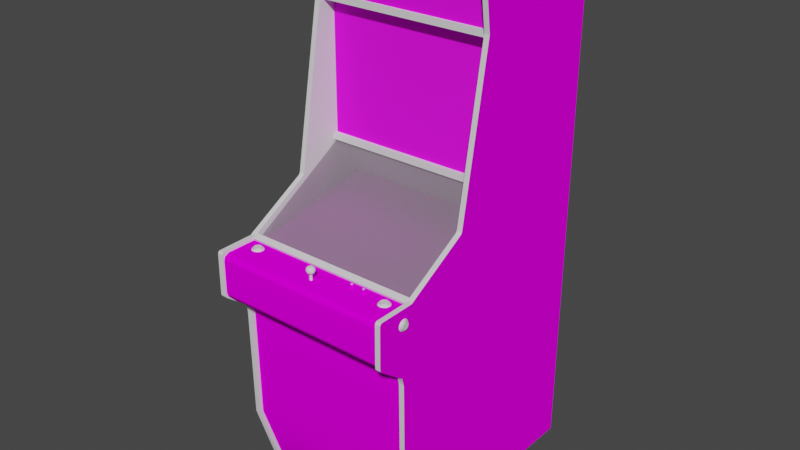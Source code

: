 # Source: babypac.blend  (saved by Blender 2.93.20; exported with 4.5.12 LTS)
import bpy
from mathutils import Matrix  # noqa: F401  (used for matrix-valued properties, if any)

bpy.ops.wm.read_factory_settings(use_empty=True)
scene = bpy.context.scene
scene.name = 'Scene'

# ---- images (referenced by path relative to the original .blend; pixels are not part of the script)
import os
ASSET_DIR = os.environ.get("B2B_ASSET_DIR", "")  # directory of the original .blend (textures are referenced by path, not embedded)
HERE = os.path.dirname(os.path.abspath(__file__))  # packed textures are extracted next to this script under _unpacked/

def load_image(name, relpath, width, height, colorspace="sRGB"):
    """Load a texture the original file referenced (path relative to the .blend, or extracted next to this script)."""
    p = next((c for c in (os.path.join(HERE, relpath), os.path.join(ASSET_DIR, relpath)) if relpath and os.path.exists(c)), "")
    if p:
        img = bpy.data.images.load(p, check_existing=True)
        img.name = name
    else:  # same state as the original file: an image datablock whose file is absent (Cycles renders it pink)
        img = bpy.data.images.new(name, width, height)
        img.source = "FILE"
        img.filepath = "//" + (relpath or name)
    img.colorspace_settings.name = colorspace
    return img
img_babypacaamarquee_tiff = load_image('babypacaamarquee.TIFF', 'babypacaamarquee.TIFF', 1024, 1024, 'sRGB')
img_babypacamonitor_tiff = load_image('babypacamonitor.TIFF', 'babypacamonitor.TIFF', 1024, 1024, 'sRGB')
img_babypacbezelbmp_tiff = load_image('babypacbezelbmp.TIFF', 'babypacbezelbmp.TIFF', 1024, 1024, 'sRGB')
img_babypacsilver_tiff = load_image('babypacsilver.TIFF', 'babypacsilver.TIFF', 1024, 1024, 'sRGB')
img_babypacsidesbmp_tiff = load_image('babypacsidesbmp.TIFF', 'babypacsidesbmp.TIFF', 1024, 1024, 'sRGB')
img_babypaccpobmp_tiff = load_image('babypaccpobmp.TIFF', 'babypaccpobmp.TIFF', 1024, 1024, 'sRGB')
img_babypacfrontbmp_tiff = load_image('babypacfrontbmp.TIFF', 'babypacfrontbmp.TIFF', 1024, 1024, 'sRGB')

# ---- materials (node trees are filled in below, after node groups)
mat_babypacmarquee = bpy.data.materials.new('babypacmarquee')
mat_babypacmarquee.use_transparent_shadow = False
mat_babypacmarquee.roughness = 0.8807
mat_babypacmarquee.specular_intensity = 0.2667
mat_babypacmonitor = bpy.data.materials.new('babypacmonitor')
mat_babypacmonitor.use_transparent_shadow = False
mat_babypacmonitor.roughness = 0.8807
mat_babypacmonitor.specular_intensity = 0.0
mat_babypacbezel = bpy.data.materials.new('babypacbezel')
mat_babypacbezel.use_transparent_shadow = False
mat_babypacbezel.roughness = 0.8807
mat_babypacbezel.specular_intensity = 0.298
mat_babypactmoulding = bpy.data.materials.new('babypacTmoulding')
mat_babypactmoulding.use_transparent_shadow = False
mat_babypactmoulding.roughness = 0.84
mat_babypactmoulding.specular_intensity = 0.8627
mat_babypacsilverbutton = bpy.data.materials.new('babypacsilverbutton')
mat_babypacsilverbutton.use_transparent_shadow = False
mat_babypacsilverbutton.roughness = 0.8807
mat_babypacsilverbutton.specular_intensity = 0.0
mat_babypac_red = bpy.data.materials.new('babypac-red')
mat_babypac_red.use_transparent_shadow = False
mat_babypac_red.roughness = 0.7527
mat_babypac_red.specular_intensity = 0.6627
mat_babypacredcontrols = bpy.data.materials.new('babypacredcontrols')
mat_babypacredcontrols.use_transparent_shadow = False
mat_babypacredcontrols.roughness = 0.7229
mat_babypacredcontrols.specular_intensity = 0.8
mat_babypacglass = bpy.data.materials.new('babypacglass')
mat_babypacglass.use_transparent_shadow = False
mat_babypacglass.roughness = 0.8807
mat_babypacglass.specular_intensity = 0.2667
mat_babypacsides = bpy.data.materials.new('babypacsides')
mat_babypacsides.use_transparent_shadow = False
mat_babypacsides.roughness = 0.8807
mat_babypacsides.specular_intensity = 0.0
mat_babypaccpo = bpy.data.materials.new('babypaccpo')
mat_babypaccpo.use_transparent_shadow = False
mat_babypaccpo.roughness = 0.8807
mat_babypaccpo.specular_intensity = 0.0
mat_babypacmatte = bpy.data.materials.new('babypacmatte')
mat_babypacmatte.use_transparent_shadow = False
mat_babypacmatte.roughness = 0.8807
mat_babypacmatte.specular_intensity = 0.0
mat_babypacfrontpanel = bpy.data.materials.new('babypacfrontpanel')
mat_babypacfrontpanel.use_transparent_shadow = False
mat_babypacfrontpanel.roughness = 0.8807
mat_babypacfrontpanel.specular_intensity = 0.0
mat_babypacyellowcontrols = bpy.data.materials.new('babypacyellowcontrols')
mat_babypacyellowcontrols.use_transparent_shadow = False
mat_babypacyellowcontrols.roughness = 0.7229
mat_babypacyellowcontrols.specular_intensity = 0.8
mat_babypacwhitecontrols = bpy.data.materials.new('babypacwhitecontrols')
mat_babypacwhitecontrols.use_transparent_shadow = False
mat_babypacwhitecontrols.roughness = 0.7229
mat_babypacwhitecontrols.specular_intensity = 0.8

# ---- node groups
ng_auto_smooth = bpy.data.node_groups.new('Auto Smooth', 'GeometryNodeTree')
_s = ng_auto_smooth.interface.new_socket(name='Geometry', in_out='OUTPUT', socket_type='NodeSocketGeometry')
_s = ng_auto_smooth.interface.new_socket(name='Geometry', in_out='INPUT', socket_type='NodeSocketGeometry')
_s = ng_auto_smooth.interface.new_socket(name='Angle', in_out='INPUT', socket_type='NodeSocketFloat')
_s.subtype = 'ANGLE'
_s.min_value = 0.0
_s.max_value = 3.142
ng_auto_smooth.is_modifier = True
_N = ng_auto_smooth.nodes; _L = ng_auto_smooth.links
n0 = _N.new('NodeGroupOutput'); n0.name = 'Group Output'; n0.location = (480, -100)
n1 = _N.new('NodeGroupInput'); n1.name = 'Group Input'; n1.location = (-420, -300)
n2 = _N.new('NodeGroupInput'); n2.name = 'Group Input.001'; n2.location = (-60, -100)
n3 = _N.new('GeometryNodeSetShadeSmooth'); n3.name = 'Set Shade Smooth'; n3.location = (120, -100)
n3.domain = 'EDGE'
n4 = _N.new('GeometryNodeSetShadeSmooth'); n4.name = 'Set Shade Smooth.001'; n4.location = (300, -100)
n5 = _N.new('GeometryNodeInputMeshEdgeAngle'); n5.name = 'Edge Angle'; n5.location = (-420, -220)
n6 = _N.new('GeometryNodeInputEdgeSmooth'); n6.name = 'Is Edge Smooth'; n6.location = (-60, -160)
n7 = _N.new('GeometryNodeInputShadeSmooth'); n7.name = 'Is Face Smooth'; n7.location = (-240, -340)
n8 = _N.new('FunctionNodeBooleanMath'); n8.name = 'Boolean Math'; n8.location = (-60, -220)
n9 = _N.new('FunctionNodeCompare'); n9.name = 'Compare'; n9.location = (-240, -180)
n9.operation = 'LESS_EQUAL'
_L.new(n5.outputs[0], n9.inputs[0])
_L.new(n4.outputs[0], n0.inputs[0])
_L.new(n1.outputs[1], n9.inputs[1])
_L.new(n9.outputs[0], n8.inputs[0])
_L.new(n7.outputs[0], n8.inputs[1])
_L.new(n2.outputs[0], n3.inputs[0])
_L.new(n6.outputs[0], n3.inputs[1])
_L.new(n3.outputs[0], n4.inputs[0])
_L.new(n8.outputs[0], n3.inputs[2])
n0.is_active_output = True

# ---- material node trees
mat_babypacmarquee.use_nodes = True; mat_babypacmarquee.node_tree.nodes.clear()
_N = mat_babypacmarquee.node_tree.nodes; _L = mat_babypacmarquee.node_tree.links
n0 = _N.new('ShaderNodeBsdfPrincipled'); n0.name = 'Principled BSDF'; n0.location = (10, 300)
n0.distribution = 'GGX'
n0.subsurface_method = 'BURLEY'
n0.inputs[2].default_value = 0.8807
n0.inputs[3].default_value = 1.45
n0.inputs[13].default_value = 0.2667
n0.inputs[27].default_value = (0.0, 0.0, 0.0, 1.0)
n0.inputs[28].default_value = 1.0
n1 = _N.new('ShaderNodeOutputMaterial'); n1.name = 'Material Output'; n1.location = (300, 300)
n2 = _N.new('ShaderNodeTexImage'); n2.name = 'Image Texture'; n2.location = (-300, 600)
n2.image = img_babypacaamarquee_tiff
_L.new(n0.outputs[0], n1.inputs[0])
_L.new(n2.outputs[0], n0.inputs[0])
n1.is_active_output = True
mat_babypacmonitor.use_nodes = True; mat_babypacmonitor.node_tree.nodes.clear()
_N = mat_babypacmonitor.node_tree.nodes; _L = mat_babypacmonitor.node_tree.links
n0 = _N.new('ShaderNodeBsdfPrincipled'); n0.name = 'Principled BSDF'; n0.location = (10, 300)
n0.distribution = 'GGX'
n0.subsurface_method = 'BURLEY'
n0.inputs[2].default_value = 0.8807
n0.inputs[3].default_value = 1.45
n0.inputs[13].default_value = 0.0
n0.inputs[27].default_value = (0.0, 0.0, 0.0, 1.0)
n0.inputs[28].default_value = 1.0
n1 = _N.new('ShaderNodeOutputMaterial'); n1.name = 'Material Output'; n1.location = (300, 300)
n2 = _N.new('ShaderNodeTexImage'); n2.name = 'Image Texture'; n2.location = (-300, 600)
n2.image = img_babypacamonitor_tiff
_L.new(n0.outputs[0], n1.inputs[0])
_L.new(n2.outputs[0], n0.inputs[0])
n1.is_active_output = True
mat_babypacbezel.use_nodes = True; mat_babypacbezel.node_tree.nodes.clear()
_N = mat_babypacbezel.node_tree.nodes; _L = mat_babypacbezel.node_tree.links
n0 = _N.new('ShaderNodeBsdfPrincipled'); n0.name = 'Principled BSDF'; n0.location = (10, 300)
n0.distribution = 'GGX'
n0.subsurface_method = 'BURLEY'
n0.inputs[2].default_value = 0.8807
n0.inputs[3].default_value = 1.45
n0.inputs[13].default_value = 0.298
n0.inputs[27].default_value = (0.0, 0.0, 0.0, 1.0)
n0.inputs[28].default_value = 1.0
n1 = _N.new('ShaderNodeOutputMaterial'); n1.name = 'Material Output'; n1.location = (300, 300)
n2 = _N.new('ShaderNodeTexImage'); n2.name = 'Image Texture'; n2.location = (-300, 600)
n2.image = img_babypacbezelbmp_tiff
_L.new(n0.outputs[0], n1.inputs[0])
_L.new(n2.outputs[0], n0.inputs[0])
n1.is_active_output = True
mat_babypactmoulding.use_nodes = True; mat_babypactmoulding.node_tree.nodes.clear()
_N = mat_babypactmoulding.node_tree.nodes; _L = mat_babypactmoulding.node_tree.links
n0 = _N.new('ShaderNodeBsdfPrincipled'); n0.name = 'Principled BSDF'; n0.location = (10, 300)
n0.distribution = 'GGX'
n0.subsurface_method = 'BURLEY'
n0.inputs[2].default_value = 0.84
n0.inputs[3].default_value = 1.45
n0.inputs[13].default_value = 0.8627
n0.inputs[27].default_value = (0.0, 0.0, 0.0, 1.0)
n0.inputs[28].default_value = 1.0
n1 = _N.new('ShaderNodeOutputMaterial'); n1.name = 'Material Output'; n1.location = (300, 300)
_L.new(n0.outputs[0], n1.inputs[0])
n1.is_active_output = True
mat_babypacsilverbutton.use_nodes = True; mat_babypacsilverbutton.node_tree.nodes.clear()
_N = mat_babypacsilverbutton.node_tree.nodes; _L = mat_babypacsilverbutton.node_tree.links
n0 = _N.new('ShaderNodeBsdfPrincipled'); n0.name = 'Principled BSDF'; n0.location = (10, 300)
n0.distribution = 'GGX'
n0.subsurface_method = 'BURLEY'
n0.inputs[2].default_value = 0.8807
n0.inputs[3].default_value = 1.45
n0.inputs[13].default_value = 0.0
n0.inputs[27].default_value = (0.0, 0.0, 0.0, 1.0)
n0.inputs[28].default_value = 1.0
n1 = _N.new('ShaderNodeOutputMaterial'); n1.name = 'Material Output'; n1.location = (300, 300)
n2 = _N.new('ShaderNodeTexImage'); n2.name = 'Image Texture'; n2.location = (-300, 600)
n2.image = img_babypacsilver_tiff
_L.new(n0.outputs[0], n1.inputs[0])
_L.new(n2.outputs[0], n0.inputs[0])
n1.is_active_output = True
mat_babypac_red.use_nodes = True; mat_babypac_red.node_tree.nodes.clear()
_N = mat_babypac_red.node_tree.nodes; _L = mat_babypac_red.node_tree.links
n0 = _N.new('ShaderNodeBsdfPrincipled'); n0.name = 'Principled BSDF'; n0.location = (10, 300)
n0.distribution = 'GGX'
n0.subsurface_method = 'BURLEY'
n0.inputs[2].default_value = 0.7527
n0.inputs[3].default_value = 1.45
n0.inputs[4].default_value = 0.7
n0.inputs[13].default_value = 0.6627
n0.inputs[27].default_value = (0.0, 0.0, 0.0, 1.0)
n0.inputs[28].default_value = 1.0
n1 = _N.new('ShaderNodeOutputMaterial'); n1.name = 'Material Output'; n1.location = (300, 300)
_L.new(n0.outputs[0], n1.inputs[0])
n1.is_active_output = True
mat_babypacredcontrols.use_nodes = True; mat_babypacredcontrols.node_tree.nodes.clear()
_N = mat_babypacredcontrols.node_tree.nodes; _L = mat_babypacredcontrols.node_tree.links
n0 = _N.new('ShaderNodeBsdfPrincipled'); n0.name = 'Principled BSDF'; n0.location = (10, 300)
n0.distribution = 'GGX'
n0.subsurface_method = 'BURLEY'
n0.inputs[2].default_value = 0.7229
n0.inputs[3].default_value = 1.45
n0.inputs[13].default_value = 0.8
n0.inputs[27].default_value = (0.0, 0.0, 0.0, 1.0)
n0.inputs[28].default_value = 1.0
n1 = _N.new('ShaderNodeOutputMaterial'); n1.name = 'Material Output'; n1.location = (300, 300)
_L.new(n0.outputs[0], n1.inputs[0])
n1.is_active_output = True
mat_babypacglass.use_nodes = True; mat_babypacglass.node_tree.nodes.clear()
_N = mat_babypacglass.node_tree.nodes; _L = mat_babypacglass.node_tree.links
n0 = _N.new('ShaderNodeBsdfPrincipled'); n0.name = 'Principled BSDF'; n0.location = (10, 300)
n0.distribution = 'GGX'
n0.subsurface_method = 'BURLEY'
n0.inputs[2].default_value = 0.8807
n0.inputs[3].default_value = 1.45
n0.inputs[4].default_value = 0.2
n0.inputs[13].default_value = 0.2667
n0.inputs[27].default_value = (0.0, 0.0, 0.0, 1.0)
n0.inputs[28].default_value = 1.0
n1 = _N.new('ShaderNodeOutputMaterial'); n1.name = 'Material Output'; n1.location = (300, 300)
_L.new(n0.outputs[0], n1.inputs[0])
n1.is_active_output = True
mat_babypacsides.use_nodes = True; mat_babypacsides.node_tree.nodes.clear()
_N = mat_babypacsides.node_tree.nodes; _L = mat_babypacsides.node_tree.links
n0 = _N.new('ShaderNodeBsdfPrincipled'); n0.name = 'Principled BSDF'; n0.location = (10, 300)
n0.distribution = 'GGX'
n0.subsurface_method = 'BURLEY'
n0.inputs[2].default_value = 0.8807
n0.inputs[3].default_value = 1.45
n0.inputs[13].default_value = 0.0
n0.inputs[27].default_value = (0.0, 0.0, 0.0, 1.0)
n0.inputs[28].default_value = 1.0
n1 = _N.new('ShaderNodeOutputMaterial'); n1.name = 'Material Output'; n1.location = (300, 300)
n2 = _N.new('ShaderNodeTexImage'); n2.name = 'Image Texture'; n2.location = (-300, 600)
n2.image = img_babypacsidesbmp_tiff
_L.new(n0.outputs[0], n1.inputs[0])
_L.new(n2.outputs[0], n0.inputs[0])
n1.is_active_output = True
mat_babypaccpo.use_nodes = True; mat_babypaccpo.node_tree.nodes.clear()
_N = mat_babypaccpo.node_tree.nodes; _L = mat_babypaccpo.node_tree.links
n0 = _N.new('ShaderNodeBsdfPrincipled'); n0.name = 'Principled BSDF'; n0.location = (10, 300)
n0.distribution = 'GGX'
n0.subsurface_method = 'BURLEY'
n0.inputs[2].default_value = 0.8807
n0.inputs[3].default_value = 1.45
n0.inputs[13].default_value = 0.0
n0.inputs[27].default_value = (0.0, 0.0, 0.0, 1.0)
n0.inputs[28].default_value = 1.0
n1 = _N.new('ShaderNodeOutputMaterial'); n1.name = 'Material Output'; n1.location = (300, 300)
n2 = _N.new('ShaderNodeTexImage'); n2.name = 'Image Texture'; n2.location = (-300, 600)
n2.image = img_babypaccpobmp_tiff
_L.new(n0.outputs[0], n1.inputs[0])
_L.new(n2.outputs[0], n0.inputs[0])
n1.is_active_output = True
mat_babypacmatte.use_nodes = True; mat_babypacmatte.node_tree.nodes.clear()
_N = mat_babypacmatte.node_tree.nodes; _L = mat_babypacmatte.node_tree.links
n0 = _N.new('ShaderNodeBsdfPrincipled'); n0.name = 'Principled BSDF'; n0.location = (10, 300)
n0.distribution = 'GGX'
n0.subsurface_method = 'BURLEY'
n0.inputs[2].default_value = 0.8807
n0.inputs[3].default_value = 1.45
n0.inputs[13].default_value = 0.0
n0.inputs[27].default_value = (0.0, 0.0, 0.0, 1.0)
n0.inputs[28].default_value = 1.0
n1 = _N.new('ShaderNodeOutputMaterial'); n1.name = 'Material Output'; n1.location = (300, 300)
_L.new(n0.outputs[0], n1.inputs[0])
n1.is_active_output = True
mat_babypacfrontpanel.use_nodes = True; mat_babypacfrontpanel.node_tree.nodes.clear()
_N = mat_babypacfrontpanel.node_tree.nodes; _L = mat_babypacfrontpanel.node_tree.links
n0 = _N.new('ShaderNodeBsdfPrincipled'); n0.name = 'Principled BSDF'; n0.location = (10, 300)
n0.distribution = 'GGX'
n0.subsurface_method = 'BURLEY'
n0.inputs[2].default_value = 0.8807
n0.inputs[3].default_value = 1.45
n0.inputs[13].default_value = 0.0
n0.inputs[27].default_value = (0.0, 0.0, 0.0, 1.0)
n0.inputs[28].default_value = 1.0
n1 = _N.new('ShaderNodeOutputMaterial'); n1.name = 'Material Output'; n1.location = (300, 300)
n2 = _N.new('ShaderNodeTexImage'); n2.name = 'Image Texture'; n2.location = (-300, 600)
n2.image = img_babypacfrontbmp_tiff
_L.new(n0.outputs[0], n1.inputs[0])
_L.new(n2.outputs[0], n0.inputs[0])
n1.is_active_output = True
mat_babypacyellowcontrols.use_nodes = True; mat_babypacyellowcontrols.node_tree.nodes.clear()
_N = mat_babypacyellowcontrols.node_tree.nodes; _L = mat_babypacyellowcontrols.node_tree.links
n0 = _N.new('ShaderNodeBsdfPrincipled'); n0.name = 'Principled BSDF'; n0.location = (10, 300)
n0.distribution = 'GGX'
n0.subsurface_method = 'BURLEY'
n0.inputs[2].default_value = 0.7229
n0.inputs[3].default_value = 1.45
n0.inputs[13].default_value = 0.8
n0.inputs[27].default_value = (0.0, 0.0, 0.0, 1.0)
n0.inputs[28].default_value = 1.0
n1 = _N.new('ShaderNodeOutputMaterial'); n1.name = 'Material Output'; n1.location = (300, 300)
_L.new(n0.outputs[0], n1.inputs[0])
n1.is_active_output = True
mat_babypacwhitecontrols.use_nodes = True; mat_babypacwhitecontrols.node_tree.nodes.clear()
_N = mat_babypacwhitecontrols.node_tree.nodes; _L = mat_babypacwhitecontrols.node_tree.links
n0 = _N.new('ShaderNodeBsdfPrincipled'); n0.name = 'Principled BSDF'; n0.location = (10, 300)
n0.distribution = 'GGX'
n0.subsurface_method = 'BURLEY'
n0.inputs[2].default_value = 0.7229
n0.inputs[3].default_value = 1.45
n0.inputs[13].default_value = 0.8
n0.inputs[27].default_value = (0.0, 0.0, 0.0, 1.0)
n0.inputs[28].default_value = 1.0
n1 = _N.new('ShaderNodeOutputMaterial'); n1.name = 'Material Output'; n1.location = (300, 300)
_L.new(n0.outputs[0], n1.inputs[0])
n1.is_active_output = True

# ---- world
world_world = bpy.data.worlds.new('World'); scene.world = world_world
world_world.use_nodes = True; world_world.node_tree.nodes.clear()
_N = world_world.node_tree.nodes; _L = world_world.node_tree.links
n0 = _N.new('ShaderNodeOutputWorld'); n0.name = 'World Output'; n0.location = (300, 300)
n1 = _N.new('ShaderNodeBackground'); n1.name = 'Background'; n1.location = (10, 300)
n1.inputs[0].default_value = (0.05088, 0.05088, 0.05088, 1.0)
_L.new(n1.outputs[0], n0.inputs[0])
n0.is_active_output = True
world_world.color = (0.05088, 0.05088, 0.05088)
world_world.use_sun_shadow = False
world_world.sun_shadow_jitter_overblur = 0.0

# ---- meshes
me_babypac = bpy.data.meshes.new('babypac')
me_babypac.from_pydata([(-0.3119, 0.6139, -0.2587), (0.2771, 0.7868, -0.2587), (-0.3119, 0.7868, -0.2587), (0.2771, 0.6139, -0.2587), (-0.3101, 0.01126, -0.377), (-0.3101, -0.0369, -0.1597), (-0.1155, 0.01126, -0.377), (-0.1189, 0.2174, -0.3139), (-0.1187, 0.5263, -0.3139), (-0.3102, 0.2174, -0.3139), (-0.1155, -0.0369, -0.1597), (-0.1155, -0.08506, 0.0575), (0.079, -0.0369, -0.1597), (-0.3101, 0.5262, -0.3139), (0.0978, 0.5263, -0.3139), (0.09764, 0.2174, -0.3139), (0.2735, 0.5262, -0.3139), (0.079, -0.08506, 0.0575), (0.2735, -0.0369, -0.1597), (0.2735, 0.01126, -0.377), (0.2734, 0.2174, -0.3139), (0.079, 0.01126, -0.377), (-0.3101, -0.08506, 0.0575), (0.2735, -0.08506, 0.0575), (-0.3153, 0.1609, -0.2951), (0.282, 0.5941, -0.2951), (-0.3153, 0.5941, -0.2951), (0.282, 0.1609, -0.2951), (0.2766, 0.1635, -0.2805), (0.2766, 0.1628, -0.325), (0.2766, 0.1415, -0.3247), (0.2766, 0.1422, -0.2802), (-0.3109, 0.1415, -0.3247), (-0.3109, 0.1635, -0.2805), (-0.3109, 0.1422, -0.2802), (-0.3109, 0.1628, -0.325), (-0.3109, 0.5933, -0.5882), (-0.3109, 0.5933, -0.2497), (0.2766, 0.6146, -0.2497), (-0.3109, 0.6146, -0.2497), (0.2766, 0.6146, -0.5882), (0.2766, 0.5933, -0.5882), (0.2766, 0.5933, -0.2497), (-0.3109, 0.6146, -0.5882), (0.2766, 0.7887, -0.2448), (-0.3109, 0.7887, -0.2448), (-0.3109, 0.8097, -0.247), (0.2766, 0.8097, -0.247), (-0.3109, 0.7368, -0.6784), (0.2766, 0.7157, -0.6763), (0.2766, 0.7368, -0.6784), (-0.3109, 0.7157, -0.6763), (0.2838, -0.9244, -0.6552), (-0.308, 0.7314, -0.6552), (-0.308, 0.7314, -0.6877), (0.2838, 0.7314, -0.6877), (0.2838, -0.9244, -0.6877), (0.2838, 0.7314, -0.6552), (-0.308, -0.9244, -0.6877), (-0.308, -0.9244, -0.6552), (0.2766, -0.09998, 0.06457), (-0.3109, -0.06007, 0.08419), (-0.3109, -0.05068, 0.06509), (0.2766, -0.05068, 0.06509), (0.2766, -0.09059, 0.04547), (-0.3109, -0.09059, 0.04547), (-0.3109, -0.09998, 0.06457), (0.2766, -0.06007, 0.08419), (0.09265, -0.06856, 0.1048), (0.09575, -0.06858, 0.1123), (0.1004, -0.05533, 0.1076), (0.1107, -0.06858, 0.1123), (0.1138, -0.06856, 0.1048), (0.1072, -0.05533, 0.1048), (0.1032, -0.06853, 0.09419), (0.1004, -0.05532, 0.102), (0.1032, -0.05532, 0.1009), (0.1032, -0.0686, 0.1154), (0.106, -0.05533, 0.1076), (0.1032, -0.05534, 0.1088), (0.09575, -0.06854, 0.09729), (0.09927, -0.05533, 0.1048), (0.1107, -0.06854, 0.09729), (0.106, -0.05532, 0.102), (0.1389, -0.06854, 0.09729), (0.1358, -0.06856, 0.1048), (0.1424, -0.05533, 0.1048), (0.1538, -0.06858, 0.1123), (0.1569, -0.06856, 0.1048), (0.1503, -0.05533, 0.1048), (0.1389, -0.06858, 0.1123), (0.1463, -0.05534, 0.1088), (0.1435, -0.05533, 0.1076), (0.1463, -0.0686, 0.1154), (0.1538, -0.06854, 0.09729), (0.1463, -0.06853, 0.09419), (0.1463, -0.05532, 0.1009), (0.1435, -0.05532, 0.102), (0.1492, -0.05532, 0.102), (0.1492, -0.05533, 0.1076), (0.1463, -0.0567, 0.1048), (0.1463, -0.05671, 0.1085), (0.1463, -0.05405, 0.1048), (0.1463, -0.05406, 0.1085), (0.149, -0.05406, 0.1074), (0.15, -0.05405, 0.1048), (0.1437, -0.05404, 0.1022), (0.1426, -0.05405, 0.1048), (0.15, -0.0567, 0.1048), (0.1426, -0.0567, 0.1048), (0.1437, -0.05669, 0.1022), (0.1437, -0.0567, 0.1074), (0.1463, -0.05668, 0.1011), (0.149, -0.0567, 0.1074), (0.1463, -0.05404, 0.1011), (0.1437, -0.05406, 0.1074), (0.149, -0.05404, 0.1022), (0.149, -0.05669, 0.1022), (-0.01372, -0.06981, 0.1484), (-0.01372, -0.04494, 0.1484), (-0.01959, -0.04494, 0.1403), (-0.01009, -0.06981, 0.1434), (-0.01534, -0.04494, 0.1434), (-0.01009, -0.04494, 0.1434), (-0.01372, -0.04494, 0.1384), (-0.01534, -0.06981, 0.1434), (-0.01959, -0.06981, 0.1465), (-0.01959, -0.06981, 0.1403), (-0.01372, -0.06981, 0.1384), (-0.01959, -0.04494, 0.1465), (0.1032, -0.0567, 0.1048), (0.1032, -0.05671, 0.1085), (0.1032, -0.05405, 0.1048), (0.1006, -0.05406, 0.1074), (0.1006, -0.05404, 0.1022), (0.1069, -0.05405, 0.1048), (0.09953, -0.0567, 0.1048), (0.1006, -0.05669, 0.1022), (0.09953, -0.05405, 0.1048), (0.1006, -0.0567, 0.1074), (0.1032, -0.05406, 0.1085), (0.1059, -0.0567, 0.1074), (0.1069, -0.0567, 0.1048), (0.1059, -0.05669, 0.1022), (0.1032, -0.05668, 0.1011), (0.1032, -0.05404, 0.1011), (0.1059, -0.05406, 0.1074), (0.1059, -0.05404, 0.1022), (-0.3119, -0.07308, 0.06245), (0.2771, -0.07308, 0.06245), (0.2771, 0.1467, -0.3071), (-0.3119, 0.1467, -0.3071), (0.2938, -0.687, 0.1046), (0.2938, -0.05815, 0.07659), (0.2938, 0.8235, -0.2184), (0.2938, -0.0588, 0.2013), (0.2764, 0.6057, -0.2363), (0.2764, -0.2771, 0.117), (0.2764, -0.05815, 0.07659), (0.2764, -0.215, 0.2), (0.2764, 0.6122, -0.2367), (0.2764, 0.06538, -0.1365), (0.2764, -0.3081, 0.1099), (0.2764, 0.7423, -0.703), (0.2764, -0.9244, -0.6979), (0.2938, 0.7423, -0.703), (0.2938, 0.6122, -0.2367), (0.2938, 0.8143, -0.2078), (0.2764, -0.2042, 0.2084), (0.2938, -0.2042, 0.2084), (0.2938, -0.215, 0.2), (0.2938, -0.9244, 0.02749), (0.2764, -0.687, 0.1046), (0.2764, -0.9244, 0.02749), (0.2938, -0.9244, -0.6979), (0.2938, -0.06748, 0.2076), (0.2938, -0.3081, 0.1099), (0.2764, 0.8211, -0.2111), (0.2764, 0.8143, -0.2078), (0.2764, 0.8235, -0.2184), (0.2938, 0.8211, -0.2111), (0.2764, -0.0588, 0.2013), (0.2764, -0.06202, 0.2055), (0.2938, -0.06202, 0.2055), (0.2938, -0.2109, 0.2054), (0.2764, 0.07297, -0.1403), (0.2938, 0.06538, -0.1365), (0.2938, 0.07297, -0.1403), (0.2764, -0.2109, 0.2054), (0.2764, -0.06748, 0.2076), (0.2764, -0.2617, 0.1399), (0.2938, -0.2771, 0.117), (0.2938, -0.2617, 0.1399), (0.2938, 0.6057, -0.2363), (0.2764, -0.05384, 0.07059), (0.2938, -0.05384, 0.07059), (-0.3285, 0.7423, -0.703), (-0.3285, 0.6057, -0.2363), (-0.3285, 0.06538, -0.1365), (-0.3285, -0.05815, 0.07659), (-0.3285, -0.06748, 0.2076), (-0.3285, 0.8235, -0.2184), (-0.3285, -0.0588, 0.2013), (-0.3285, 0.8143, -0.2078), (-0.3285, 0.8211, -0.2111), (-0.3111, -0.687, 0.1046), (-0.3111, -0.9244, 0.02749), (-0.3111, -0.9244, -0.6979), (-0.3111, 0.6057, -0.2363), (-0.3111, -0.215, 0.2), (-0.3111, -0.2617, 0.1399), (-0.3111, -0.06748, 0.2076), (-0.3111, 0.6122, -0.2367), (-0.3285, -0.05384, 0.07059), (-0.3111, -0.05815, 0.07659), (-0.3111, -0.3081, 0.1099), (-0.3285, -0.215, 0.2), (-0.3111, 0.8235, -0.2184), (-0.3285, -0.9244, -0.6979), (-0.3111, 0.7423, -0.703), (-0.3285, -0.2042, 0.2084), (-0.3111, -0.2042, 0.2084), (-0.3285, 0.6122, -0.2367), (-0.3285, -0.687, 0.1046), (-0.3285, -0.9244, 0.02749), (-0.3285, -0.2771, 0.117), (-0.3285, -0.3081, 0.1099), (-0.3111, 0.8143, -0.2078), (-0.3111, 0.8211, -0.2111), (-0.3111, -0.0588, 0.2013), (-0.3285, 0.07297, -0.1403), (-0.3111, 0.06538, -0.1365), (-0.3111, 0.07297, -0.1403), (-0.3285, -0.06199, 0.2055), (-0.3285, -0.2617, 0.1399), (-0.3111, -0.2771, 0.117), (-0.3111, -0.06199, 0.2055), (-0.3111, -0.05384, 0.07059), (-0.3285, -0.2109, 0.2054), (-0.3111, -0.2109, 0.2054), (0.2777, -0.1962, 0.2014), (0.2777, -0.08815, 0.2014), (-0.3117, -0.2808, 0.09729), (0.2777, -0.2107, 0.1956), (0.2777, -0.06869, 0.07588), (-0.3117, -0.06869, 0.07588), (0.2777, -0.06771, 0.181), (0.2777, -0.2808, 0.09729), (-0.3117, -0.08815, 0.2014), (-0.3117, -0.0755, 0.1975), (-0.3117, -0.06771, 0.181), (0.2777, -0.0755, 0.1975), (-0.3117, -0.2107, 0.1956), (-0.3117, -0.1962, 0.2014), (0.2775, 0.01083, -0.3717), (0.2775, 0.2122, -0.3117), (-0.312, 0.01083, -0.3717), (-0.312, 0.2122, -0.3117), (0.2775, 0.5136, -0.3184), (0.2775, 0.5933, -0.3184), (-0.312, 0.5136, -0.3184), (-0.312, 0.5933, -0.3184), (0.2784, -0.6874, 0.0915), (0.2784, -0.2741, 0.09687), (-0.3105, -0.6874, 0.0915), (-0.3105, -0.2741, 0.09687), (-0.3105, -0.9244, 0.01199), (0.2784, -0.9244, 0.01199), (0.2336, -0.06044, 0.1234), (0.2336, -0.06047, 0.1012), (0.2101, -0.06849, 0.1025), (0.2129, -0.06414, 0.104), (0.2189, -0.06415, 0.098), (0.2155, -0.06785, 0.1055), (0.2204, -0.06782, 0.124), (0.2272, -0.06782, 0.1258), (0.237, -0.0685, 0.09527), (0.2354, -0.06415, 0.098), (0.2272, -0.06415, 0.09579), (0.2272, -0.0685, 0.09264), (0.2173, -0.0685, 0.09527), (0.2442, -0.06849, 0.1025), (0.2442, -0.06846, 0.1221), (0.2468, -0.06847, 0.1123), (0.2339, -0.06782, 0.124), (0.2389, -0.06782, 0.1191), (0.2075, -0.06847, 0.1123), (0.2101, -0.06846, 0.1221), (0.2129, -0.06412, 0.1205), (0.2173, -0.06845, 0.1293), (0.2272, -0.06844, 0.132), (0.2272, -0.0641, 0.1288), (0.2189, -0.06411, 0.1266), (0.237, -0.06845, 0.1293), (0.2354, -0.06411, 0.1266), (0.2204, -0.06786, 0.1006), (0.2339, -0.06786, 0.1006), (0.2272, -0.06786, 0.09879), (0.2407, -0.06784, 0.1123), (0.24, -0.06046, 0.1123), (0.2383, -0.06046, 0.1059), (0.2143, -0.06046, 0.1123), (0.2137, -0.06784, 0.1123), (0.2155, -0.06782, 0.1191), (0.2389, -0.06785, 0.1055), (0.2207, -0.06044, 0.1234), (0.2383, -0.06045, 0.1187), (0.2207, -0.06047, 0.1012), (0.2272, -0.06048, 0.09945), (0.216, -0.06045, 0.1187), (0.216, -0.06046, 0.1059), (0.2272, -0.06044, 0.1251), (0.215, -0.06404, 0.1194), (0.2131, -0.06405, 0.1124), (0.2272, -0.06403, 0.1263), (0.2202, -0.06403, 0.1245), (0.2412, -0.06405, 0.1122), (0.2437, -0.06413, 0.1123), (0.2415, -0.06414, 0.104), (0.2394, -0.06404, 0.1193), (0.2342, -0.06403, 0.1244), (0.2415, -0.06412, 0.1205), (0.2201, -0.06407, 0.1002), (0.2271, -0.06408, 0.09823), (0.215, -0.06406, 0.1053), (0.2107, -0.06413, 0.1123), (0.2393, -0.06406, 0.1052), (0.2341, -0.06407, 0.1001), (0.3011, -0.1139, 0.1012), (0.3012, -0.1075, 0.09945), (0.2938, -0.1074, 0.09879), (0.2939, -0.1006, 0.1006), (0.293, -0.1271, 0.1123), (0.293, -0.1244, 0.1025), (0.2935, -0.09037, 0.1221), (0.2978, -0.09316, 0.1205), (0.2978, -0.09095, 0.1123), (0.2931, -0.1172, 0.1293), (0.2976, -0.1075, 0.1288), (0.3012, -0.1139, 0.1234), (0.2938, -0.1142, 0.124), (0.2937, -0.1191, 0.1191), (0.2937, -0.1191, 0.1055), (0.3011, -0.1203, 0.1123), (0.2975, -0.1075, 0.09579), (0.2932, -0.1074, 0.09264), (0.2933, -0.09756, 0.09527), (0.2934, -0.09037, 0.1025), (0.2977, -0.0992, 0.098), (0.2935, -0.08773, 0.1123), (0.294, -0.0957, 0.1191), (0.3014, -0.09639, 0.1187), (0.3014, -0.09467, 0.1123), (0.3013, -0.1075, 0.1251), (0.2937, -0.1142, 0.1006), (0.2977, -0.0992, 0.1266), (0.2934, -0.09756, 0.1293), (0.2933, -0.1074, 0.132), (0.293, -0.1244, 0.1221), (0.2974, -0.1217, 0.1205), (0.294, -0.09389, 0.1123), (0.294, -0.0957, 0.1055), (0.3013, -0.1011, 0.1234), (0.294, -0.1006, 0.124), (0.2939, -0.1074, 0.1258), (0.3013, -0.1011, 0.1012), (0.2931, -0.1172, 0.09527), (0.2974, -0.1217, 0.104), (0.2937, -0.1209, 0.1123), (0.2976, -0.1145, 0.1244), (0.2975, -0.1157, 0.1266), (0.2977, -0.1075, 0.1263), (0.2978, -0.1005, 0.1245), (0.2978, -0.09531, 0.1194), (0.3014, -0.09639, 0.1059), (0.2974, -0.1157, 0.098), (0.2975, -0.1144, 0.1001), (0.2975, -0.1196, 0.1052), (0.2978, -0.0934, 0.1124), (0.3011, -0.1186, 0.1187), (0.3011, -0.1186, 0.1059), (0.2978, -0.09525, 0.1053), (0.2978, -0.09316, 0.104), (0.2977, -0.1004, 0.1002), (0.2976, -0.1074, 0.09823), (0.2974, -0.1215, 0.1122), (0.2973, -0.124, 0.1123), (0.2975, -0.1197, 0.1193), (-0.3367, -0.1218, 0.1123), (-0.3366, -0.1026, 0.1012), (-0.3293, -0.09729, 0.1055), (-0.3366, -0.09787, 0.1059), (-0.3367, -0.09615, 0.1123), (-0.3293, -0.109, 0.1258), (-0.3367, -0.109, 0.1251), (-0.3367, -0.1154, 0.1234), (-0.3286, -0.126, 0.1025), (-0.333, -0.1233, 0.104), (-0.3286, -0.109, 0.09264), (-0.3286, -0.1188, 0.09527), (-0.3287, -0.09916, 0.1293), (-0.333, -0.1172, 0.1266), (-0.3287, -0.1188, 0.1293), (-0.3287, -0.109, 0.132), (-0.3293, -0.1022, 0.1006), (-0.3286, -0.1286, 0.1123), (-0.3287, -0.126, 0.1221), (-0.333, -0.1233, 0.1205), (-0.3286, -0.08932, 0.1123), (-0.3286, -0.09196, 0.1025), (-0.3286, -0.09916, 0.09527), (-0.333, -0.09469, 0.104), (-0.3293, -0.1225, 0.1123), (-0.3366, -0.1201, 0.1059), (-0.3293, -0.1157, 0.124), (-0.3293, -0.09729, 0.1191), (-0.3293, -0.09548, 0.1123), (-0.3287, -0.09196, 0.1221), (-0.333, -0.09469, 0.1205), (-0.3293, -0.1157, 0.1006), (-0.3366, -0.1154, 0.1012), (-0.3293, -0.1207, 0.1055), (-0.3293, -0.1207, 0.1191), (-0.3367, -0.1026, 0.1234), (-0.3293, -0.109, 0.09879), (-0.3293, -0.1022, 0.124), (-0.3367, -0.1201, 0.1187), (-0.3366, -0.109, 0.09945), (-0.3367, -0.09787, 0.1187), (-0.333, -0.1007, 0.098), (-0.333, -0.102, 0.1001), (-0.3331, -0.09684, 0.1052), (-0.333, -0.109, 0.09579), (-0.3331, -0.116, 0.1245), (-0.333, -0.109, 0.1288), (-0.3331, -0.1211, 0.1194), (-0.333, -0.1161, 0.1002), (-0.333, -0.1172, 0.098), (-0.333, -0.1091, 0.09823), (-0.3331, -0.09493, 0.1122), (-0.333, -0.09248, 0.1123), (-0.3331, -0.09678, 0.1193), (-0.3331, -0.1019, 0.1244), (-0.3331, -0.1212, 0.1053), (-0.333, -0.1255, 0.1123), (-0.3331, -0.1089, 0.1263), (-0.333, -0.1007, 0.1266), (-0.3331, -0.123, 0.1124), (-0.2741, -0.06046, 0.1123), (-0.2677, -0.06047, 0.1012), (-0.268, -0.06786, 0.1006), (-0.2729, -0.06785, 0.1055), (-0.268, -0.06782, 0.124), (-0.2677, -0.06044, 0.1234), (-0.2724, -0.06045, 0.1187), (-0.2495, -0.06785, 0.1055), (-0.2711, -0.06845, 0.1293), (-0.2695, -0.06411, 0.1266), (-0.2783, -0.06849, 0.1025), (-0.2809, -0.06847, 0.1123), (-0.2495, -0.06782, 0.1191), (-0.2477, -0.06784, 0.1123), (-0.2612, -0.0685, 0.09264), (-0.2612, -0.06415, 0.09579), (-0.253, -0.06415, 0.098), (-0.2469, -0.06414, 0.104), (-0.2442, -0.06849, 0.1025), (-0.2514, -0.0685, 0.09527), (-0.2514, -0.06845, 0.1293), (-0.2442, -0.06846, 0.1221), (-0.2416, -0.06847, 0.1123), (-0.2612, -0.06844, 0.132), (-0.2711, -0.0685, 0.09527), (-0.2695, -0.06415, 0.098), (-0.2612, -0.06048, 0.09945), (-0.2548, -0.06047, 0.1012), (-0.2545, -0.06786, 0.1006), (-0.2612, -0.06786, 0.09879), (-0.2612, -0.06782, 0.1258), (-0.2545, -0.06782, 0.124), (-0.2548, -0.06044, 0.1234), (-0.2747, -0.06784, 0.1123), (-0.2729, -0.06782, 0.1191), (-0.2724, -0.06046, 0.1059), (-0.2783, -0.06846, 0.1221), (-0.2777, -0.06413, 0.1123), (-0.2484, -0.06046, 0.1123), (-0.2612, -0.06044, 0.1251), (-0.2501, -0.06045, 0.1187), (-0.2501, -0.06046, 0.1059), (-0.2753, -0.06405, 0.1124), (-0.2734, -0.06406, 0.1053), (-0.2755, -0.06412, 0.1205), (-0.2734, -0.06404, 0.1194), (-0.2469, -0.06412, 0.1205), (-0.249, -0.06404, 0.1193), (-0.2541, -0.06403, 0.1244), (-0.2447, -0.06413, 0.1123), (-0.2472, -0.06405, 0.1122), (-0.2755, -0.06414, 0.104), (-0.2683, -0.06407, 0.1002), (-0.2613, -0.06408, 0.09823), (-0.2543, -0.06407, 0.1001), (-0.2491, -0.06406, 0.1052), (-0.253, -0.06411, 0.1266), (-0.2612, -0.06403, 0.1263), (-0.2682, -0.06403, 0.1245), (-0.2612, -0.0641, 0.1288), (-0.0257, -0.04408, 0.1361), (-0.01534, -0.0514, 0.1434), (-0.0257, -0.04711, 0.1434), (-0.0257, -0.02639, 0.1434), (-0.01534, -0.02639, 0.133), (-0.0257, -0.02942, 0.1361), (-0.00498, -0.03675, 0.133), (-0.01534, -0.03675, 0.1287), (-0.01534, -0.04711, 0.1537), (-0.00498, -0.04408, 0.1507), (-0.00498, -0.03675, 0.1537), (-0.01534, -0.03675, 0.158), (-0.00498, -0.02942, 0.1507), (-0.01534, -0.02639, 0.1537), (-0.00498, -0.02942, 0.1361), (-0.00498, -0.02639, 0.1434), (-0.01534, -0.0221, 0.1434), (-0.000688, -0.03675, 0.1434), (-0.01534, -0.04711, 0.133), (-0.00498, -0.04408, 0.1361), (-0.00498, -0.04711, 0.1434), (-0.0257, -0.04408, 0.1507), (-0.0257, -0.03675, 0.1537), (-0.0257, -0.02942, 0.1507), (-0.0257, -0.03675, 0.133), (-0.03, -0.03675, 0.1434)], [], [(168, 188, 184, 169), (30, 32, 35, 29), (9, 4, 6, 7), (24, 27, 25, 26), (451, 483, 449, 450), (15, 14, 8, 7), (13, 9, 7, 8), (215, 235, 225, 226), (46, 48, 51, 45), (190, 157, 191, 192), (21, 15, 7, 6), (234, 225, 235, 210), (267, 262, 264, 266), (48, 50, 49, 51), (150, 151, 148, 149), (193, 166, 160, 156), (223, 224, 206, 205), (32, 34, 33, 35), (23, 18, 12, 17), (183, 155, 181, 182), (10, 6, 4, 5), (195, 186, 161, 194), (29, 35, 33, 28), (34, 32, 30, 31), (220, 238, 239, 221), (211, 236, 233, 200), (39, 43, 36, 37), (37, 42, 38, 39), (50, 47, 44, 49), (41, 42, 37, 36), (515, 514, 527, 526), (121, 128, 124, 123), (40, 38, 42, 41), (45, 44, 47, 46), (46, 47, 50, 48), (219, 207, 218, 196), (246, 244, 245, 250), (192, 170, 159, 190), (57, 52, 56, 55), (21, 12, 18, 19), (162, 172, 152, 176), (62, 65, 66, 61), (106, 114, 112, 110), (34, 31, 28, 33), (77, 71, 78, 79), (89, 99, 87, 88), (97, 96, 95, 84), (99, 91, 93, 87), (70, 81, 68, 69), (74, 80, 75, 76), (271, 324, 322, 272), (88, 94, 98, 89), (73, 78, 71, 72), (92, 86, 85, 90), (79, 70, 69, 77), (82, 74, 76, 83), (72, 82, 83, 73), (96, 98, 94, 95), (81, 75, 80, 68), (90, 93, 91, 92), (100, 101, 111), (102, 103, 104), (102, 105, 116), (142, 143, 147, 135), (102, 106, 107), (102, 116, 114), (100, 108, 113), (100, 109, 110), (140, 133, 139, 131), (100, 112, 117), (131, 141, 146, 140), (109, 111, 115, 107), (103, 115, 111, 101), (102, 107, 115), (135, 146, 141, 142), (110, 109, 107, 106), (144, 137, 134, 145), (100, 110, 112), (100, 113, 101), (100, 111, 109), (102, 104, 105), (100, 117, 108), (102, 115, 103), (102, 114, 106), (232, 208, 197, 230), (39, 38, 40, 43), (122, 119, 123), (261, 260, 258, 259), (125, 126, 127), (179, 177, 180, 154), (122, 120, 129), (122, 129, 119), (203, 222, 212, 227), (125, 121, 118), (125, 118, 126), (122, 124, 120), (122, 123, 124), (125, 127, 128), (125, 128, 121), (130, 131, 139), (132, 133, 140), (64, 63, 67, 60), (132, 135, 147), (130, 142, 141), (130, 136, 137), (132, 134, 138), (132, 147, 145), (101, 113, 104, 103), (133, 138, 136, 139), (130, 144, 143), (114, 116, 117, 112), (132, 140, 146), (20, 16, 14, 15), (137, 136, 138, 134), (130, 137, 144), (108, 117, 116, 105), (130, 139, 136), (132, 138, 133), (130, 143, 142), (132, 145, 134), (145, 147, 143, 144), (132, 146, 135), (130, 141, 131), (251, 246, 250, 249), (176, 152, 165), (171, 174, 165), (165, 193, 187), (186, 191, 165), (186, 195, 191), (153, 170, 192), (153, 175, 169), (165, 154, 166), (152, 171, 165), (153, 183, 175), (191, 176, 165), (154, 167, 166), (154, 180, 167), (153, 169, 184), (186, 165, 187), (153, 155, 183), (153, 192, 191), (195, 153, 191), (165, 166, 193), (153, 184, 170), (162, 163, 172), (173, 163, 164), (163, 185, 156), (161, 163, 157), (161, 157, 194), (158, 190, 159), (158, 168, 189), (163, 160, 179), (172, 163, 173), (237, 231, 198, 213), (64, 65, 62, 63), (173, 164, 174, 171), (169, 175, 189, 168), (238, 216, 209, 239), (227, 228, 204, 203), (208, 212, 222, 197), (185, 161, 186, 187), (29, 28, 31, 30), (164, 163, 165, 174), (172, 173, 171, 152), (243, 252, 242, 247), (157, 163, 162), (54, 53, 57, 55), (179, 160, 178), (58, 59, 53, 54), (118, 121, 123, 119), (158, 182, 181), (182, 189, 175, 183), (49, 44, 45, 51), (179, 178, 177), (163, 179, 154, 165), (158, 188, 168), (158, 189, 182), (17, 12, 10, 11), (161, 185, 163), (158, 157, 190), (163, 156, 160), (241, 248, 253, 240), (167, 180, 177, 178), (194, 157, 158), (158, 159, 188), (56, 52, 59, 58), (226, 196, 223), (224, 196, 218), (196, 230, 197), (198, 196, 225), (198, 225, 213), (199, 234, 216), (199, 220, 200), (196, 222, 201), (223, 196, 224), (199, 233, 202), (225, 196, 226), (201, 222, 203), (201, 203, 204), (199, 200, 233), (199, 238, 220), (198, 230, 196), (199, 225, 234), (196, 197, 222), (213, 225, 199), (199, 216, 238), (215, 205, 219), (206, 207, 219), (219, 208, 232), (231, 235, 219), (231, 237, 235), (214, 209, 210), (214, 211, 221), (219, 217, 212), (205, 206, 219), (170, 184, 188, 159), (41, 36, 43, 40), (55, 56, 58, 54), (224, 218, 207, 206), (61, 67, 63, 62), (265, 264, 262, 263), (194, 158, 153, 195), (226, 223, 205, 215), (178, 160, 166, 167), (126, 118, 119, 129), (221, 211, 200, 220), (53, 59, 52, 57), (176, 191, 157, 162), (235, 215, 219), (158, 181, 155, 153), (217, 227, 212), (127, 126, 129, 120), (214, 229, 236), (217, 228, 227), (214, 221, 239), (120, 124, 128, 127), (231, 219, 232), (251, 249, 248, 241), (201, 204, 228, 217), (214, 210, 235), (6, 10, 12, 21), (214, 236, 211), (237, 214, 235), (257, 256, 254, 255), (236, 229, 202, 233), (219, 212, 208), (214, 239, 209), (210, 209, 216, 234), (196, 201, 217, 219), (213, 199, 214, 237), (105, 104, 113, 108), (187, 193, 156, 185), (230, 198, 231, 232), (60, 66, 65, 64), (199, 202, 229, 214), (5, 22, 11, 10), (60, 67, 61, 66), (243, 240, 253, 252), (449, 448, 480, 475), (494, 469, 470, 497), (268, 299, 269), (354, 328, 380, 342), (364, 353, 362, 363), (282, 321, 294, 293), (472, 473, 463, 462), (292, 289, 290, 291), (342, 380, 343, 368), (317, 283, 281, 318), (283, 317, 321, 282), (358, 359, 370, 337), (471, 507, 457, 456), (403, 434, 401, 402), (426, 422, 414, 395), (284, 268, 311, 275), (486, 461, 455, 489), (353, 364, 340, 339), (301, 305, 268), (347, 382, 348, 346), (497, 470, 466, 465), (467, 464, 465, 466), (268, 306, 299), (478, 487, 453, 452), (285, 306, 268, 284), (454, 482, 452, 453), (421, 413, 420, 419), (368, 343, 379, 341), (301, 309, 305), (299, 300, 269), (307, 310, 301), (308, 307, 269), (305, 311, 268), (407, 435, 447, 444), (465, 503, 498, 497), (506, 457, 507, 505), (397, 443, 436, 437), (432, 438, 430, 429), (497, 498, 495, 494), (373, 335, 355, 372), (441, 418, 440, 439), (438, 432, 437, 436), (505, 507, 504, 496), (336, 378, 381, 382), (367, 377, 385, 386), (352, 362, 339), (388, 395, 423, 389), (477, 474, 475, 476), (405, 444, 397, 396), (332, 386, 359, 358), (365, 331, 361, 374), (399, 437, 432, 398), (337, 370, 338, 357), (474, 477, 450, 449), (306, 285, 298, 299), (427, 424, 419, 420), (289, 292, 288, 287), (484, 492, 485, 459), (363, 362, 351, 350), (412, 388, 413, 421), (360, 352, 374, 361), (365, 352, 328), (458, 499, 473, 472), (410, 429, 411, 409), (86, 97, 84, 85), (277, 276, 279, 278), (357, 338, 355, 356), (407, 406, 402, 401), (352, 360, 350, 351), (362, 353, 339), (304, 300, 299, 298), (416, 392, 428, 415), (297, 308, 269, 296), (329, 365, 328), (411, 431, 439, 440), (348, 383, 384, 344), (490, 485, 492, 493), (359, 387, 369, 370), (365, 374, 352), (463, 501, 502, 464), (433, 401, 434, 445), (344, 384, 376, 375), (352, 351, 362), (339, 379, 343), (343, 380, 328), (496, 504, 494, 495), (307, 301, 268, 269), (443, 397, 444, 447), (319, 321, 317, 316), (435, 407, 401, 433), (383, 348, 382, 381), (296, 269, 300, 304), (481, 448, 483, 451), (375, 366, 345, 344), (280, 272, 278, 279), (409, 411, 440, 408), (434, 403, 400, 446), (420, 388, 389), (15, 21, 19, 20), (492, 484, 456, 457), (346, 348, 344, 345), (382, 347, 349, 336), (392, 416, 390, 391), (469, 494, 504, 468), (424, 427, 389, 404), (341, 379, 339, 340), (460, 488, 480, 479), (423, 392, 389), (437, 399, 396, 397), (417, 418, 446, 400), (336, 349, 334, 335), (272, 280, 270, 271), (331, 365, 329, 330), (487, 478, 479, 480), (328, 354, 330, 329), (427, 420, 389), (422, 426, 388, 412), (476, 475, 489, 455), (395, 394, 423), (420, 413, 388), (392, 391, 389), (423, 428, 392), (503, 465, 464, 502), (491, 499, 485, 490), (338, 371, 372, 355), (388, 426, 395), (371, 338, 370, 369), (315, 292, 291, 314), (500, 473, 499, 491), (457, 506, 493, 492), (431, 411, 429, 430), (446, 442, 445, 434), (339, 343, 328, 352), (378, 336, 335, 373), (387, 359, 386, 385), (307, 295, 273, 310), (274, 305, 309, 303), (461, 486, 488, 460), (335, 334, 356, 355), (333, 367, 386, 332), (448, 453, 480), (482, 454, 448, 481), (429, 410, 398, 432), (408, 440, 418, 417), (366, 375, 367, 333), (325, 286, 287, 288), (507, 471, 468, 504), (444, 405, 406, 407), (464, 467, 462, 463), (295, 307, 308, 297), (425, 423, 394, 393), (275, 311, 305, 274), (395, 414, 393, 394), (302, 301, 310, 273), (293, 294, 291, 290), (286, 325, 271, 270), (459, 485, 499, 458), (480, 486, 475), (474, 449, 475), (404, 389, 391, 390), (415, 428, 423, 425), (303, 309, 301, 302), (453, 487, 480), (480, 488, 486), (449, 483, 448), (486, 489, 475), (448, 454, 453), (324, 271, 325, 313), (377, 367, 375, 376), (442, 446, 418, 441), (320, 294, 321, 319), (323, 278, 272, 322), (318, 326, 316, 317), (501, 463, 473, 500), (313, 325, 288, 312), (277, 327, 326, 318), (278, 323, 327, 277), (292, 315, 312, 288), (294, 320, 314, 291), (524, 523, 522, 512), (508, 526, 509, 510), (515, 532, 513, 512), (511, 524, 512, 513), (509, 528, 517, 516), (533, 511, 513), (524, 511, 531, 521), (525, 518, 517), (512, 522, 514, 515), (318, 281, 276, 277), (518, 519, 516, 517), (521, 531, 530, 519), (525, 523, 520), (519, 518, 520, 521), (516, 529, 510, 509), (533, 508, 510), (533, 529, 530), (525, 528, 527), (525, 514, 522), (521, 520, 523, 524), (528, 509, 526, 527), (526, 508, 532, 515), (529, 516, 519, 530), (533, 531, 511), (533, 532, 508), (525, 522, 523), (533, 510, 529), (533, 530, 531), (525, 527, 514), (525, 517, 528), (525, 520, 518), (533, 513, 532), (0, 3, 1, 2)])
me_babypac.polygons.foreach_set('use_smooth', [True] * 470)
me_babypac.polygons.foreach_set('material_index', [3, 3, 1, 2, 12, 1, 1, 3, 3, 3, 1, 3, 11, 3, 7, 3, 3, 3, 1, 3, 1, 3, 3, 3, 3, 3, 3, 3, 3, 3, 6, 6, 3, 3, 3, 3, 9, 3, 3, 1, 3, 3, 5, 3, 4, 4, 4, 4, 4, 4, 12, 4, 4, 4, 4, 4, 4, 4, 4, 4, 5, 5, 5, 5, 5, 5, 5, 5, 5, 5, 5, 5, 5, 5, 5, 5, 5, 5, 5, 5, 5, 5, 5, 5, 3, 3, 6, 10, 6, 3, 6, 6, 3, 6, 6, 6, 6, 6, 6, 5, 5, 3, 5, 5, 5, 5, 5, 5, 5, 5, 5, 5, 1, 5, 5, 5, 5, 5, 5, 5, 5, 5, 5, 9, 8, 8, 8, 8, 8, 8, 8, 8, 8, 8, 8, 8, 8, 8, 8, 8, 8, 8, 8, 8, 3, 3, 3, 3, 3, 3, 3, 3, 3, 3, 3, 3, 3, 3, 3, 3, 3, 3, 3, 3, 9, 3, 3, 3, 3, 6, 3, 3, 3, 3, 3, 3, 3, 1, 3, 3, 3, 9, 3, 3, 3, 3, 8, 8, 8, 8, 8, 8, 8, 8, 8, 8, 8, 8, 8, 8, 8, 8, 8, 8, 8, 8, 3, 3, 3, 3, 3, 3, 3, 3, 3, 3, 3, 3, 3, 3, 11, 3, 3, 3, 6, 3, 3, 3, 3, 3, 3, 6, 3, 3, 3, 6, 3, 9, 3, 3, 1, 3, 3, 10, 3, 3, 3, 3, 3, 3, 5, 3, 3, 3, 3, 1, 3, 9, 12, 12, 12, 13, 13, 12, 12, 12, 13, 12, 12, 13, 12, 13, 13, 12, 12, 13, 12, 13, 12, 12, 12, 12, 12, 12, 13, 13, 12, 12, 12, 12, 12, 13, 12, 12, 13, 13, 12, 13, 13, 13, 12, 13, 13, 13, 13, 12, 13, 13, 13, 13, 13, 12, 12, 13, 12, 12, 13, 13, 13, 13, 12, 13, 4, 12, 13, 13, 13, 13, 12, 13, 12, 13, 13, 13, 12, 13, 13, 12, 13, 13, 13, 13, 13, 12, 12, 13, 12, 13, 13, 12, 12, 13, 12, 13, 13, 13, 1, 12, 13, 13, 13, 12, 13, 13, 12, 13, 13, 13, 13, 12, 13, 12, 13, 13, 13, 12, 13, 13, 13, 13, 12, 12, 13, 13, 13, 12, 12, 12, 13, 13, 13, 13, 13, 12, 12, 12, 13, 13, 12, 12, 13, 13, 13, 12, 12, 13, 12, 12, 13, 12, 13, 12, 12, 12, 12, 12, 12, 13, 13, 12, 12, 12, 12, 12, 12, 12, 13, 13, 12, 12, 12, 12, 12, 12, 12, 12, 12, 6, 6, 6, 6, 6, 6, 6, 6, 6, 12, 6, 6, 6, 6, 6, 6, 6, 6, 6, 6, 6, 6, 6, 6, 6, 6, 6, 6, 6, 6, 6, 6, 0])
_uv = me_babypac.uv_layers.new(name='UVMap')
_uv.uv.foreach_set('vector', [0.02527, 0.0, 0.02673, 0.0, 0.02673, 1.0, 0.02527, 1.0, 0.0, 0.0, 1.0, 0.0, 1.0, 1.0, 0.0, 1.0, 0.0528, 0.5, 0.05273, 0.4977, 0.3333, 0.4982, 0.05524, 0.5001, 0.000488, 0.000488, 0.9995, 0.000488, 0.9995, 0.9995, 0.000488, 0.9995, 0.9995, 0.9995, 0.9995, 0.9995, 0.9995, 0.9995, 0.9995, 0.9995, 0.9451, 0.4999, 0.9443, 0.9447, 0.05505, 0.9447, 0.05524, 0.5001, 0.05402, 0.9447, 0.0528, 0.5, 0.05524, 0.5001, 0.05505, 0.9447, 0.05682, 1.0, 0.05084, 1.0, 0.05084, 0.0, 0.05682, 0.0, 1.0, 1.0, 0.0, 1.0, 0.0, 0.0, 1.0, 0.0, 0.04474, 0.0, 0.05084, 0.0, 0.05084, 1.0, 0.04474, 1.0, 0.6667, 0.4982, 0.9451, 0.4999, 0.05524, 0.5001, 0.3333, 0.4982, 0.04474, 0.0, 0.05084, 0.0, 0.05084, 1.0, 0.04474, 1.0, 1.057, 0.0, 1.057, 0.2365, -0.05676, 0.2365, -0.05676, 0.0, 1.0, 1.0, 0.0, 1.0, 0.0, 0.0, 1.0, 0.0, 0.9995, 0.9995, 0.000488, 0.9995, 0.000488, 0.000488, 0.9995, 0.000488, 0.8104, 1.0, 0.8091, 1.0, 0.8091, 0.0, 0.8104, 0.0, 0.1269, 0.0, 0.1744, 0.0, 0.1744, 1.0, 0.1269, 1.0, 0.0, 0.0, 1.0, 0.0, 1.0, 1.0, 0.0, 1.0, 0.946, 0.06488, 0.946, 0.25, 0.6667, 0.25, 0.6667, 0.06488, 0.9989, 1.0, 0.9979, 1.0, 0.9979, 0.0, 0.9989, 0.0, 0.3333, 0.25, 0.3333, 0.4982, 0.05273, 0.4977, 0.05273, 0.25, 0.9666, 1.0, 0.9131, 1.0, 0.9131, 0.0, 0.9666, 0.0, 1.0, 1.0, 0.0, 1.0, 0.0, 0.0, 1.0, 0.0, 1.0, 0.0, 1.0, 1.0, 0.0, 1.0, 0.0, 0.0, 0.02527, 0.0, 0.02673, 0.0, 0.02673, 1.0, 0.02527, 1.0, 1.0, 1.0, 0.9989, 1.0, 0.9989, 0.0, 1.0, 0.0, 1.0, 1.0, 0.0, 1.0, 0.0, 0.0, 1.0, 0.0, 0.0, 0.0, 1.0, 0.0, 1.0, 1.0, 0.0, 1.0, 1.0, 1.0, 0.0, 1.0, 0.0, 0.0, 1.0, 0.0, 0.0, 1.0, 0.0, 0.0, 1.0, 0.0, 1.0, 1.0, 0.25, 0.5, 0.25, 0.25, 0.375, 0.25, 0.375, 0.5, 0.75, 0.0, 0.95, 0.0, 0.95, 1.0, 0.75, 1.0, 1.0, 1.0, 0.0, 1.0, 0.0, 0.0, 1.0, 0.0, 0.0, 0.0, 1.0, 0.0, 1.0, 1.0, 0.0, 1.0, 0.0, 0.0, 1.0, 0.0, 1.0, 1.0, 0.0, 1.0, 0.6532, 1.0, 0.3447, 1.0, 0.3447, 0.0, 0.6532, 0.0, 1.0, 0.5107, 1.0, 0.9, 0.0, 0.9, 0.0, 0.5107, 0.04474, 1.0, 0.0282, 1.0, 0.0282, 0.0, 0.04474, 0.0, 0.0, 1.0, 0.0, 0.0, 1.0, 0.0, 1.0, 1.0, 0.6667, 0.4982, 0.6667, 0.25, 0.946, 0.25, 0.9459, 0.4982, 0.05682, 0.0, 0.1269, 0.0, 0.1269, 1.0, 0.05682, 1.0, 1.0, 1.0, 0.0, 1.0, 0.0, 0.0, 1.0, 0.0, 0.125, 1.0, 0.0, 1.0, 0.0, 0.0, 0.125, 0.0, 0.0, 0.0, 1.0, 0.0, 1.0, 1.0, 0.0, 1.0, 0.5, 0.0, 0.625, 0.0, 0.625, 1.0, 0.5, 1.0, 0.75, 1.0, 0.625, 1.0, 0.625, 0.0, 0.75, 0.0, 0.125, 1.0, 0.0, 1.0, 0.0, 0.0, 0.125, 0.0, 0.625, 1.0, 0.5, 1.0, 0.5, 0.0, 0.625, 0.0, 0.375, 1.0, 0.25, 1.0, 0.25, 0.0, 0.375, 0.0, 0.0, 0.0, 0.125, 0.0, 0.125, 1.0, 0.0, 1.0, 0.9995, 0.9995, 0.9995, 0.9995, 0.9995, 0.9995, 0.9995, 0.9995, 0.75, 0.0, 0.875, 0.0, 0.875, 1.0, 0.75, 1.0, 0.75, 1.0, 0.625, 1.0, 0.625, 0.0, 0.75, 0.0, 0.375, 1.0, 0.25, 1.0, 0.25, 0.0, 0.375, 0.0, 0.5, 1.0, 0.375, 1.0, 0.375, 0.0, 0.5, 0.0, -0.125, 0.0, 0.0, 0.0, 0.0, 1.0, -0.125, 1.0, 0.75, 0.0, 0.875, 0.0, 0.875, 1.0, 0.75, 1.0, 0.0, 1.0, -0.125, 1.0, -0.125, 0.0, 0.0, 0.0, 0.25, 1.0, 0.125, 1.0, 0.125, 0.0, 0.25, 0.0, 0.375, 0.0, 0.5, 0.0, 0.5, 1.0, 0.375, 1.0, 0.5, 0.0, 0.5, 0.0, 0.375, 0.0, 0.5, 1.0, 0.5, 1.0, 0.625, 1.0, 0.5, 1.0, 0.75, 1.0, 0.875, 1.0, 0.75, 0.0, 0.875, 0.0, 0.875, 1.0, 0.75, 1.0, 0.5, 1.0, 0.125, 1.0, 0.25, 1.0, 0.5, 1.0, -0.125, 1.0, 0.0, 1.0, 0.5, 0.0, 0.75, 0.0, 0.625, 0.0, 0.5, 0.0, 0.25, 0.0, 0.125, 0.0, 0.5, 1.0, 0.375, 1.0, 0.375, 0.0, 0.5, 0.0, 0.5, 0.0, 0.0, 0.0, -0.125, 0.0, 0.5, 0.0, 0.625, 0.0, 0.625, 1.0, 0.5, 1.0, 0.25, 0.0, 0.375, 0.0, 0.375, 1.0, 0.25, 1.0, 0.5, 1.0, 0.375, 1.0, 0.375, 0.0, 0.5, 0.0, 0.5, 1.0, 0.25, 1.0, 0.375, 1.0, 0.75, 1.0, 0.625, 1.0, 0.625, 0.0, 0.75, 0.0, 0.125, 0.0, 0.25, 0.0, 0.25, 1.0, 0.125, 1.0, 0.0, 0.0, 0.125, 0.0, 0.125, 1.0, 0.0, 1.0, 0.5, 0.0, 0.125, 0.0, 0.0, 0.0, 0.5, 0.0, 0.625, 0.0, 0.5, 0.0, 0.5, 0.0, 0.375, 0.0, 0.25, 0.0, 0.5, 1.0, 0.625, 1.0, 0.75, 1.0, 0.5, 0.0, 0.875, 0.0, 0.75, 0.0, 0.5, 1.0, 0.375, 1.0, 0.5, 1.0, 0.5, 1.0, 0.0, 1.0, 0.125, 1.0, 0.9115, 1.0, 0.8104, 1.0, 0.8104, 0.0, 0.9115, 0.0, 0.0, 0.0, 1.0, 0.0, 1.0, 1.0, 0.0, 1.0, 0.5, 1.0, 0.55, 1.0, 0.75, 1.0, 0.0, 1.0, 0.0, 0.0, 1.0, 0.0, 1.0, 1.0, 0.5, 0.0, 0.35, 0.0, 0.15, 0.0, 0.7679, 0.0, 0.7697, 0.0, 0.7697, 1.0, 0.7679, 1.0, 0.5, 1.0, 0.15, 1.0, 0.35, 1.0, 0.5, 1.0, 0.35, 1.0, 0.55, 1.0, 0.7712, 0.0, 0.8091, 0.0, 0.8091, 1.0, 0.7712, 1.0, 0.5, 0.0, 0.75, 0.0, 0.55, 0.0, 0.5, 0.0, 0.55, 0.0, 0.35, 0.0, 0.5, 1.0, -0.04999, 1.0, 0.15, 1.0, 0.5, 1.0, 0.75, 1.0, 0.95, 1.0, 0.5, 0.0, 0.15, 0.0, -0.04999, 0.0, 0.5, 0.0, 0.95, 0.0, 0.75, 0.0, 0.5, 0.0, 0.5, 0.0, 0.375, 0.0, 0.5, 1.0, 0.375, 1.0, 0.5, 1.0, 1.0, 1.0, 0.0, 1.0, 0.0, 0.0, 1.0, 0.0, 0.5, 1.0, 0.75, 1.0, 0.875, 1.0, 0.5, 0.0, 0.75, 0.0, 0.625, 0.0, 0.5, 0.0, 0.25, 0.0, 0.125, 0.0, 0.5, 1.0, 0.125, 1.0, 0.25, 1.0, 0.5, 1.0, -0.125, 1.0, 0.0, 1.0, 0.5, 0.0, 0.625, 0.0, 0.625, 1.0, 0.5, 1.0, 0.375, 1.0, 0.25, 1.0, 0.25, 0.0, 0.375, 0.0, 0.5, 0.0, 0.0, 0.0, -0.125, 0.0, 0.0, 1.0, -0.125, 1.0, -0.125, 0.0, 0.0, 0.0, 0.5, 1.0, 0.5, 1.0, 0.625, 1.0, 0.9459, 0.4999, 0.9473, 0.9447, 0.9443, 0.9447, 0.9451, 0.4999, 0.125, 0.0, 0.25, 0.0, 0.25, 1.0, 0.125, 1.0, 0.5, 0.0, 0.125, 0.0, 0.0, 0.0, 0.75, 0.0, 0.875, 0.0, 0.875, 1.0, 0.75, 1.0, 0.5, 0.0, 0.375, 0.0, 0.25, 0.0, 0.5, 1.0, 0.25, 1.0, 0.375, 1.0, 0.5, 0.0, 0.875, 0.0, 0.75, 0.0, 0.5, 1.0, 0.0, 1.0, 0.125, 1.0, 0.0, 1.0, -0.125, 1.0, -0.125, 0.0, 0.0, 0.0, 0.5, 1.0, 0.625, 1.0, 0.75, 1.0, 0.5, 0.0, 0.625, 0.0, 0.5, 0.0, 1.0, 0.4628, 1.0, 0.5107, 0.0, 0.5107, 0.0, 0.4628, -0.1144, 0.1591, -0.1086, -0.05762, 0.7773, 0.7598, -0.02405, -0.1935, 0.7717, -0.1937, 0.7773, 0.7598, 0.7773, 0.7598, 0.2654, 0.6817, 0.16, 0.377, 0.1558, 0.3727, -0.1223, 0.1768, 0.7773, 0.7598, 0.1558, 0.3727, -0.07129, 0.3045, -0.1223, 0.1768, -0.07788, 0.302, -0.2133, 0.2123, -0.1473, 0.1856, -0.07788, 0.302, -0.2227, 0.2967, -0.2225, 0.2185, 0.7773, 0.7598, 0.2457, 0.8063, 0.2658, 0.6854, -0.1086, -0.05762, -0.02405, -0.1935, 0.7773, 0.7598, -0.07788, 0.302, -0.2208, 0.2998, -0.2227, 0.2967, -0.1223, 0.1768, -0.1144, 0.1591, 0.7773, 0.7598, 0.2457, 0.8063, 0.2341, 0.801, 0.2658, 0.6854, 0.2457, 0.8063, 0.2377, 0.8049, 0.2341, 0.801, -0.07788, 0.302, -0.2225, 0.2185, -0.2192, 0.2147, 0.1558, 0.3727, 0.7773, 0.7598, 0.16, 0.377, -0.07788, 0.302, -0.2167, 0.3016, -0.2208, 0.2998, -0.07788, 0.302, -0.1473, 0.1856, -0.1223, 0.1768, -0.07129, 0.3045, -0.07788, 0.302, -0.1223, 0.1768, 0.7773, 0.7598, 0.2658, 0.6854, 0.2654, 0.6817, -0.07788, 0.302, -0.2192, 0.2147, -0.2133, 0.2123, 0.1083, 0.3527, 1.0, 0.9536, 0.1141, 0.136, 0.1987, 0.000183, 1.0, 0.9536, 0.9944, 0.0, 1.0, 0.9536, 0.3828, 0.5707, 0.4881, 0.8754, 0.3786, 0.5663, 1.0, 0.9536, 0.1005, 0.3705, 0.3786, 0.5663, 0.1005, 0.3705, 0.1514, 0.4982, 0.1448, 0.4957, 0.07544, 0.3793, 0.00946, 0.406, 0.1448, 0.4957, 0.000244, 0.4122, 0.0, 0.4904, 1.0, 0.9536, 0.4885, 0.8791, 0.4684, 1.0, 0.1141, 0.136, 1.0, 0.9536, 0.1987, 0.000183, 0.9666, 1.0, 0.9131, 1.0, 0.9131, 0.0, 0.9666, 0.0, 1.0, 1.0, 0.0, 1.0, 0.0, 0.0, 1.0, 0.0, 0.1744, 0.0, 0.3447, 0.0, 0.3447, 1.0, 0.1744, 1.0, 0.02527, 1.0, 0.0, 1.0, 0.0, 0.0, 0.02527, 0.0, 0.02673, 0.0, 0.0282, 0.0, 0.0282, 1.0, 0.02673, 1.0, 0.7712, 1.0, 0.7697, 1.0, 0.7697, 0.0, 0.7712, 0.0, 0.8104, 1.0, 0.8091, 1.0, 0.8091, 0.0, 0.8104, 0.0, 0.9115, 0.0, 0.9131, 0.0, 0.9131, 1.0, 0.9115, 1.0, 1.0, 1.0, 0.0, 1.0, 0.0, 0.0, 1.0, 0.0, 0.3447, 0.0, 0.6532, 0.0, 0.6532, 1.0, 0.3447, 1.0, 0.1269, 0.0, 0.1744, 0.0, 0.1744, 1.0, 0.1269, 1.0, 1.0, -0.000854, 0.0, -0.000854, 0.0, -0.1, 1.0, -0.1, 0.1005, 0.3705, 1.0, 0.9536, 0.1083, 0.3527, 1.0, 1.0, 0.0, 1.0, 0.0, 0.0, 1.0, 0.0, 0.4684, 1.0, 0.4885, 0.8791, 0.4568, 0.9947, 0.0, 0.0, 1.0, 0.0, 1.0, 1.0, 0.0, 1.0, 0.55, 0.0, 0.75, 0.0, 0.75, 1.0, 0.55, 1.0, 0.1448, 0.4957, 0.001892, 0.4935, 0.005981, 0.4953, 0.9989, 0.0, 1.0, 0.0, 1.0, 1.0, 0.9989, 1.0, 0.0, 1.0, 0.0, 0.0, 1.0, 0.0, 1.0, 1.0, 0.4684, 1.0, 0.4568, 0.9947, 0.4604, 0.9986, 0.6532, 0.0, 0.7679, 0.0, 0.7679, 1.0, 0.6532, 1.0, 0.1448, 0.4957, 0.003479, 0.4083, 0.000244, 0.4122, 0.1448, 0.4957, 0.0, 0.4904, 0.001892, 0.4935, 0.6667, 0.06488, 0.6667, 0.25, 0.3333, 0.25, 0.3333, 0.06488, 0.3786, 0.5663, 0.3828, 0.5707, 1.0, 0.9536, 0.1448, 0.4957, 0.1005, 0.3705, 0.07544, 0.3793, 1.0, 0.9536, 0.4881, 0.8754, 0.4885, 0.8791, 1.0, 0.428, 0.0, 0.428, 0.0, 0.1212, 1.0, 0.1212, 0.7712, 1.0, 0.7697, 1.0, 0.7697, 0.0, 0.7712, 0.0, 0.1514, 0.4982, 0.1005, 0.3705, 0.1448, 0.4957, 0.1448, 0.4957, 0.00946, 0.406, 0.003479, 0.4083, 0.0, 0.0, 1.0, 0.0, 1.0, 1.0, 0.0, 1.0, 1.095, 0.1633, 0.2031, 0.764, 1.089, -0.05347, 1.004, -0.1893, 0.2031, 0.764, 0.2086, -0.1895, 0.2031, 0.764, 0.8203, 0.3812, 0.715, 0.6859, 0.8245, 0.3768, 0.2031, 0.764, 1.103, 0.181, 0.8245, 0.3768, 1.103, 0.181, 1.052, 0.3087, 1.058, 0.3062, 1.128, 0.1898, 1.194, 0.2165, 1.058, 0.3062, 1.203, 0.2227, 1.203, 0.3008, 0.2031, 0.764, 0.7145, 0.6896, 0.7346, 0.8105, 1.089, -0.05347, 0.2031, 0.764, 1.004, -0.1893, 1.058, 0.3062, 1.201, 0.304, 1.197, 0.3058, 1.103, 0.181, 0.2031, 0.764, 1.095, 0.1633, 0.7346, 0.8105, 0.7145, 0.6896, 0.7462, 0.8052, 0.7346, 0.8105, 0.7462, 0.8052, 0.7426, 0.8091, 1.058, 0.3062, 1.203, 0.3008, 1.201, 0.304, 1.058, 0.3062, 1.2, 0.2188, 1.203, 0.2227, 0.8245, 0.3768, 0.8203, 0.3812, 0.2031, 0.764, 1.058, 0.3062, 1.103, 0.181, 1.128, 0.1898, 0.2031, 0.764, 0.715, 0.6859, 0.7145, 0.6896, 1.052, 0.3087, 1.103, 0.181, 1.058, 0.3062, 1.058, 0.3062, 1.194, 0.2165, 1.2, 0.2188, 0.1083, 0.3527, 0.1141, 0.136, 1.0, 0.9536, 0.1987, 0.000183, 0.9944, 0.0, 1.0, 0.9536, 1.0, 0.9536, 0.4881, 0.8754, 0.3828, 0.5707, 0.3786, 0.5663, 0.1005, 0.3705, 1.0, 0.9536, 0.3786, 0.5663, 0.1514, 0.4982, 0.1005, 0.3705, 0.1448, 0.4957, 0.00946, 0.406, 0.07544, 0.3793, 0.1448, 0.4957, 0.0, 0.4904, 0.000244, 0.4122, 1.0, 0.9536, 0.4684, 1.0, 0.4885, 0.8791, 0.1141, 0.136, 0.1987, 0.000183, 1.0, 0.9536, 0.0282, 1.0, 0.02673, 1.0, 0.02673, 0.0, 0.0282, 0.0, 0.0, 0.0, 1.0, 0.0, 1.0, 1.0, 0.0, 1.0, 0.0, 0.0, 1.0, 0.0, 1.0, 1.0, 0.0, 1.0, 0.1744, 0.0, 0.3447, 0.0, 0.3447, 1.0, 0.1744, 1.0, 0.0, 0.0, 1.0, 0.0, 1.0, 1.0, 0.0, 1.0, -0.05676, 1.0, -0.05676, 0.2365, 1.057, 0.2365, 1.057, 1.0, 0.9666, 0.0, 0.9681, 0.0, 0.9681, 1.0, 0.9666, 1.0, 0.05682, 0.0, 0.1269, 0.0, 0.1269, 1.0, 0.05682, 1.0, 0.7712, 0.0, 0.8091, 0.0, 0.8091, 1.0, 0.7712, 1.0, 0.35, 0.0, 0.55, 0.0, 0.55, 1.0, 0.35, 1.0, 0.02527, 1.0, 0.0, 1.0, 0.0, 0.0, 0.02527, 0.0, 1.0, 1.0, 0.0, 1.0, 0.0, 0.0, 1.0, 0.0, 0.05682, 1.0, 0.05084, 1.0, 0.05084, 0.0, 0.05682, 0.0, 0.1005, 0.3705, 0.1083, 0.3527, 1.0, 0.9536, 0.9681, 0.0, 0.9979, 0.0, 0.9979, 1.0, 0.9681, 1.0, 0.4684, 1.0, 0.4568, 0.9947, 0.4885, 0.8791, 0.15, 0.0, 0.35, 0.0, 0.35, 1.0, 0.15, 1.0, 0.1448, 0.4957, 0.005981, 0.4953, 0.001892, 0.4935, 0.4684, 1.0, 0.4604, 0.9986, 0.4568, 0.9947, 0.1448, 0.4957, 0.000244, 0.4122, 0.003479, 0.4083, 0.15, 1.0, -0.04999, 1.0, -0.04999, 0.0, 0.15, 0.0, 0.3786, 0.5663, 1.0, 0.9536, 0.3828, 0.5707, 1.0, 0.4628, 0.0, 0.4628, 0.0, 0.428, 1.0, 0.428, 0.7679, 0.0, 0.7697, 0.0, 0.7697, 1.0, 0.7679, 1.0, 0.1448, 0.4957, 0.07544, 0.3793, 0.1005, 0.3705, 0.3333, 0.4982, 0.3333, 0.25, 0.6667, 0.25, 0.6667, 0.4982, 0.1448, 0.4957, 0.001892, 0.4935, 0.0, 0.4904, 0.1514, 0.4982, 0.1448, 0.4957, 0.1005, 0.3705, 0.0, 1.0, 0.0, 0.0, 1.0, 0.0, 1.0, 1.0, 0.9989, 1.0, 0.9979, 1.0, 0.9979, 0.0, 0.9989, 0.0, 1.0, 0.9536, 0.4885, 0.8791, 0.4881, 0.8754, 0.1448, 0.4957, 0.003479, 0.4083, 0.00946, 0.406, 0.04474, 1.0, 0.0282, 1.0, 0.0282, 0.0, 0.04474, 0.0, 0.6532, 0.0, 0.7679, 0.0, 0.7679, 1.0, 0.6532, 1.0, 0.9666, 0.0, 0.9681, 0.0, 0.9681, 1.0, 0.9666, 1.0, 0.75, 1.0, 0.625, 1.0, 0.625, 0.0, 0.75, 0.0, 0.9115, 1.0, 0.8104, 1.0, 0.8104, 0.0, 0.9115, 0.0, 0.9115, 0.0, 0.9131, 0.0, 0.9131, 1.0, 0.9115, 1.0, 0.0, 0.0, 1.0, 0.0, 1.0, 1.0, 0.0, 1.0, 0.9681, 0.0, 0.9979, 0.0, 0.9979, 1.0, 0.9681, 1.0, 0.05273, 0.25, 0.05273, 0.06488, 0.3333, 0.06488, 0.3333, 0.25, 0.0, 1.0, 0.0, 0.0, 1.0, 0.0, 1.0, 1.0, 1.0, -0.000854, 1.0, 0.1212, 0.0, 0.1212, 0.0, -0.000854, 0.9995, 0.9995, 0.9995, 0.9995, 0.9995, 0.9995, 0.9995, 0.9995, 0.9995, 0.9995, 0.9995, 0.9995, 0.9995, 0.9995, 0.9995, 0.9995, 0.9995, 0.9995, 0.9995, 0.9995, 0.9995, 0.9995, 0.9995, 0.9995, 0.9995, 0.9995, 0.9995, 0.9995, 0.9995, 0.9995, 0.9995, 0.9995, 0.9995, 0.9995, 0.9995, 0.9995, 0.9995, 0.9995, 0.9995, 0.9995, 0.9995, 0.9995, 0.9995, 0.9995, 0.9995, 0.9995, 0.9995, 0.9995, 0.9995, 0.9995, 0.9995, 0.9995, 0.9995, 0.9995, 0.9995, 0.9995, 0.9995, 0.9995, 0.9995, 0.9995, 0.9995, 0.9995, 0.9995, 0.9995, 0.9995, 0.9995, 0.9995, 0.9995, 0.9995, 0.9995, 0.9995, 0.9995, 0.9995, 0.9995, 0.9995, 0.9995, 0.9995, 0.9995, 0.9995, 0.9995, 0.9995, 0.9995, 0.9995, 0.9995, 0.9995, 0.9995, 0.9995, 0.9995, 0.9995, 0.9995, 0.9995, 0.9995, 0.9995, 0.9995, 0.9995, 0.9995, 0.9995, 0.9995, 0.9995, 0.9995, 0.9995, 0.9995, 0.9995, 0.9995, 0.9995, 0.9995, 0.9995, 0.9995, 0.9995, 0.9995, 0.9995, 0.9995, 0.9995, 0.9995, 0.9995, 0.9995, 0.9995, 0.9995, 0.9995, 0.9995, 0.9995, 0.9995, 0.9995, 0.9995, 0.9995, 0.9995, 0.9995, 0.9995, 0.9995, 0.9995, 0.9995, 0.9995, 0.9995, 0.9995, 0.9995, 0.9995, 0.9995, 0.9995, 0.9995, 0.9995, 0.9995, 0.9995, 0.9995, 0.9995, 0.9995, 0.9995, 0.9995, 0.9995, 0.9995, 0.9995, 0.9995, 0.9995, 0.9995, 0.9995, 0.9995, 0.9995, 0.9995, 0.9995, 0.9995, 0.9995, 0.9995, 0.9995, 0.9995, 0.9995, 0.9995, 0.9995, 0.9995, 0.9995, 0.9995, 0.9995, 0.9995, 0.9995, 0.9995, 0.9995, 0.9995, 0.9995, 0.9995, 0.9995, 0.9995, 0.9995, 0.9995, 0.9995, 0.9995, 0.9995, 0.9995, 0.9995, 0.9995, 0.9995, 0.9995, 0.9995, 0.9995, 0.9995, 0.9995, 0.9995, 0.9995, 0.9995, 0.9995, 0.9995, 0.9995, 0.9995, 0.9995, 0.9995, 0.9995, 0.9995, 0.9995, 0.9995, 0.9995, 0.9995, 0.9995, 0.9995, 0.9995, 0.9995, 0.9995, 0.9995, 0.9995, 0.9995, 0.9995, 0.9995, 0.9995, 0.9995, 0.9995, 0.9995, 0.9995, 0.9995, 0.9995, 0.9995, 0.9995, 0.9995, 0.9995, 0.9995, 0.9995, 0.9995, 0.9995, 0.9995, 0.9995, 0.9995, 0.9995, 0.9995, 0.9995, 0.9995, 0.9995, 0.9995, 0.9995, 0.9995, 0.9995, 0.9995, 0.9995, 0.9995, 0.9995, 0.9995, 0.9995, 0.9995, 0.9995, 0.9995, 0.9995, 0.9995, 0.9995, 0.9995, 0.9995, 0.9995, 0.9995, 0.9995, 0.9995, 0.9995, 0.9995, 0.9995, 0.9995, 0.9995, 0.9995, 0.9995, 0.9995, 0.9995, 0.9995, 0.9995, 0.9995, 0.9995, 0.9995, 0.9995, 0.9995, 0.9995, 0.9995, 0.9995, 0.9995, 0.9995, 0.9995, 0.9995, 0.9995, 0.9995, 0.9995, 0.9995, 0.9995, 0.9995, 0.9995, 0.9995, 0.9995, 0.9995, 0.9995, 0.9995, 0.9995, 0.9995, 0.9995, 0.9995, 0.9995, 0.9995, 0.9995, 0.9995, 0.9995, 0.9995, 0.9995, 0.9995, 0.9995, 0.9995, 0.9995, 0.9995, 0.9995, 0.9995, 0.9995, 0.9995, 0.9995, 0.9995, 0.9995, 0.9995, 0.9995, 0.9995, 0.9995, 0.9995, 0.9995, 0.9995, 0.9995, 0.9995, 0.9995, 0.9995, 0.9995, 0.9995, 0.9995, 0.9995, 0.9995, 0.9995, 0.9995, 0.9995, 0.9995, 0.9995, 0.9995, 0.9995, 0.9995, 0.9995, 0.9995, 0.9995, 0.9995, 0.9995, 0.9995, 0.9995, 0.9995, 0.9995, 0.9995, 0.9995, 0.9995, 0.9995, 0.9995, 0.9995, 0.9995, 0.9995, 0.9995, 0.9995, 0.9995, 0.9995, 0.9995, 0.9995, 0.9995, 0.9995, 0.9995, 0.9995, 0.9995, 0.9995, 0.9995, 0.9995, 0.9995, 0.9995, 0.9995, 0.9995, 0.9995, 0.9995, 0.9995, 0.9995, 0.9995, 0.9995, 0.9995, 0.9995, 0.9995, 0.9995, 0.9995, 0.9995, 0.9995, 0.9995, 0.9995, 0.9995, 0.9995, 0.9995, 0.9995, 0.9995, 0.9995, 0.9995, 0.9995, 0.9995, 0.9995, 0.9995, 0.9995, 0.9995, 0.9995, 0.9995, 0.9995, 0.9995, 0.9995, 0.9995, 0.9995, 0.9995, 0.9995, 0.9995, 0.9995, 0.9995, 0.9995, 0.9995, 0.9995, 0.9995, 0.9995, 0.9995, 0.9995, 0.9995, 0.9995, 0.9995, 0.9995, 0.9995, 0.9995, 0.9995, 0.9995, 0.9995, 0.9995, 0.9995, 0.9995, 0.9995, 0.9995, 0.9995, 0.9995, 0.9995, 0.9995, 0.9995, 0.9995, 0.9995, 0.9995, 0.9995, 0.9995, 0.9995, 0.9995, 0.9995, 0.9995, 0.9995, 0.9995, 0.9995, 0.9995, 0.9995, 0.9995, 0.9995, 0.9995, 0.9995, 0.9995, 0.9995, 0.9995, 0.9995, 0.9995, 0.9995, 0.9995, 0.9995, 0.9995, 0.9995, 0.9995, 0.9995, 0.9995, 0.9995, 0.9995, 0.9995, 0.9995, 0.9995, 0.9995, 0.9995, 0.9995, 0.9995, 0.9995, 0.9995, 0.9995, 0.9995, 0.9995, 0.9995, 0.25, 1.0, 0.125, 1.0, 0.125, 0.0, 0.25, 0.0, 0.9995, 0.9995, 0.9995, 0.9995, 0.9995, 0.9995, 0.9995, 0.9995, 0.9995, 0.9995, 0.9995, 0.9995, 0.9995, 0.9995, 0.9995, 0.9995, 0.9995, 0.9995, 0.9995, 0.9995, 0.9995, 0.9995, 0.9995, 0.9995, 0.9995, 0.9995, 0.9995, 0.9995, 0.9995, 0.9995, 0.9995, 0.9995, 0.9995, 0.9995, 0.9995, 0.9995, 0.9995, 0.9995, 0.9995, 0.9995, 0.9995, 0.9995, 0.9995, 0.9995, 0.9995, 0.9995, 0.9995, 0.9995, 0.9995, 0.9995, 0.9995, 0.9995, 0.9995, 0.9995, 0.9995, 0.9995, 0.9995, 0.9995, 0.9995, 0.9995, 0.9995, 0.9995, 0.9995, 0.9995, 0.9995, 0.9995, 0.9995, 0.9995, 0.9995, 0.9995, 0.9995, 0.9995, 0.9995, 0.9995, 0.9995, 0.9995, 0.9995, 0.9995, 0.9995, 0.9995, 0.9995, 0.9995, 0.9995, 0.9995, 0.9995, 0.9995, 0.9995, 0.9995, 0.9995, 0.9995, 0.9995, 0.9995, 0.9995, 0.9995, 0.9995, 0.9995, 0.9995, 0.9995, 0.9995, 0.9995, 0.9995, 0.9995, 0.9995, 0.9995, 0.9995, 0.9995, 0.9995, 0.9995, 0.9995, 0.9995, 0.9995, 0.9995, 0.9995, 0.9995, 0.9995, 0.9995, 0.9995, 0.9995, 0.9995, 0.9995, 0.9995, 0.9995, 0.9995, 0.9995, 0.9995, 0.9995, 0.9995, 0.9995, 0.9995, 0.9995, 0.9995, 0.9995, 0.9995, 0.9995, 0.9995, 0.9995, 0.9995, 0.9995, 0.9995, 0.9995, 0.9995, 0.9995, 0.9995, 0.9995, 0.9995, 0.9995, 0.9995, 0.9995, 0.9995, 0.9995, 0.9995, 0.9995, 0.9995, 0.9995, 0.9995, 0.9995, 0.9995, 0.9995, 0.9995, 0.9995, 0.9995, 0.9995, 0.9995, 0.9995, 0.9995, 0.9995, 0.9995, 0.9995, 0.9995, 0.9995, 0.9995, 0.9995, 0.9995, 0.9995, 0.9995, 0.9995, 0.9995, 0.9995, 0.9995, 0.9995, 0.9995, 0.9995, 0.9995, 0.9995, 0.9995, 0.9995, 0.9995, 0.9995, 0.9995, 0.9995, 0.9995, 0.9995, 0.9995, 0.9995, 0.9995, 0.9995, 0.9995, 0.9995, 0.9995, 0.9995, 0.9995, 0.9995, 0.9995, 0.9995, 0.9995, 0.9995, 0.9995, 0.9995, 0.9995, 0.9995, 0.9995, 0.9995, 0.9995, 0.9995, 0.9995, 0.9995, 0.9995, 0.9995, 0.9995, 0.9995, 0.9995, 0.9995, 0.9995, 0.9995, 0.9995, 0.9995, 0.9995, 0.9995, 0.9995, 0.9995, 0.9995, 0.9995, 0.9995, 0.9995, 0.9995, 0.9995, 0.9995, 0.9995, 0.9995, 0.9995, 0.9995, 0.9995, 0.9995, 0.9995, 0.9995, 0.9995, 0.9995, 0.9995, 0.9995, 0.9995, 0.9451, 0.4999, 0.6667, 0.4982, 0.9459, 0.4982, 0.9459, 0.4999, 0.9995, 0.9995, 0.9995, 0.9995, 0.9995, 0.9995, 0.9995, 0.9995, 0.9995, 0.9995, 0.9995, 0.9995, 0.9995, 0.9995, 0.9995, 0.9995, 0.9995, 0.9995, 0.9995, 0.9995, 0.9995, 0.9995, 0.9995, 0.9995, 0.9995, 0.9995, 0.9995, 0.9995, 0.9995, 0.9995, 0.9995, 0.9995, 0.9995, 0.9995, 0.9995, 0.9995, 0.9995, 0.9995, 0.9995, 0.9995, 0.9995, 0.9995, 0.9995, 0.9995, 0.9995, 0.9995, 0.9995, 0.9995, 0.9995, 0.9995, 0.9995, 0.9995, 0.9995, 0.9995, 0.9995, 0.9995, 0.9995, 0.9995, 0.9995, 0.9995, 0.9995, 0.9995, 0.9995, 0.9995, 0.9995, 0.9995, 0.9995, 0.9995, 0.9995, 0.9995, 0.9995, 0.9995, 0.9995, 0.9995, 0.9995, 0.9995, 0.9995, 0.9995, 0.9995, 0.9995, 0.9995, 0.9995, 0.9995, 0.9995, 0.9995, 0.9995, 0.9995, 0.9995, 0.9995, 0.9995, 0.9995, 0.9995, 0.9995, 0.9995, 0.9995, 0.9995, 0.9995, 0.9995, 0.9995, 0.9995, 0.9995, 0.9995, 0.9995, 0.9995, 0.9995, 0.9995, 0.9995, 0.9995, 0.9995, 0.9995, 0.9995, 0.9995, 0.9995, 0.9995, 0.9995, 0.9995, 0.9995, 0.9995, 0.9995, 0.9995, 0.9995, 0.9995, 0.9995, 0.9995, 0.9995, 0.9995, 0.9995, 0.9995, 0.9995, 0.9995, 0.9995, 0.9995, 0.9995, 0.9995, 0.9995, 0.9995, 0.9995, 0.9995, 0.9995, 0.9995, 0.9995, 0.9995, 0.9995, 0.9995, 0.9995, 0.9995, 0.9995, 0.9995, 0.9995, 0.9995, 0.9995, 0.9995, 0.9995, 0.9995, 0.9995, 0.9995, 0.9995, 0.9995, 0.9995, 0.9995, 0.9995, 0.9995, 0.9995, 0.9995, 0.9995, 0.9995, 0.9995, 0.9995, 0.9995, 0.9995, 0.9995, 0.9995, 0.9995, 0.9995, 0.9995, 0.9995, 0.9995, 0.9995, 0.9995, 0.9995, 0.9995, 0.9995, 0.9995, 0.9995, 0.9995, 0.9995, 0.9995, 0.9995, 0.9995, 0.9995, 0.9995, 0.9995, 0.9995, 0.9995, 0.9995, 0.9995, 0.9995, 0.9995, 0.9995, 0.9995, 0.9995, 0.9995, 0.9995, 0.9995, 0.9995, 0.9995, 0.9995, 0.9995, 0.9995, 0.9995, 0.9995, 0.9995, 0.9995, 0.9995, 0.9995, 0.9995, 0.9995, 0.9995, 0.9995, 0.9995, 0.9995, 0.9995, 0.9995, 0.9995, 0.9995, 0.9995, 0.9995, 0.9995, 0.9995, 0.9995, 0.9995, 0.9995, 0.9995, 0.9995, 0.9995, 0.9995, 0.9995, 0.9995, 0.9995, 0.9995, 0.9995, 0.9995, 0.9995, 0.9995, 0.9995, 0.9995, 0.9995, 0.9995, 0.9995, 0.9995, 0.9995, 0.9995, 0.9995, 0.9995, 0.9995, 0.9995, 0.9995, 0.9995, 0.9995, 0.9995, 0.9995, 0.9995, 0.9995, 0.9995, 0.9995, 0.9995, 0.9995, 0.9995, 0.9995, 0.9995, 0.9995, 0.9995, 0.9995, 0.9995, 0.9995, 0.9995, 0.9995, 0.9995, 0.9995, 0.9995, 0.9995, 0.9995, 0.9995, 0.9995, 0.9995, 0.9995, 0.9995, 0.9995, 0.9995, 0.9995, 0.9995, 0.9995, 0.9995, 0.9995, 0.9995, 0.9995, 0.9995, 0.9995, 0.9995, 0.9995, 0.9995, 0.9995, 0.9995, 0.9995, 0.9995, 0.9995, 0.9995, 0.9995, 0.9995, 0.9995, 0.9995, 0.9995, 0.9995, 0.9995, 0.9995, 0.9995, 0.9995, 0.9995, 0.9995, 0.9995, 0.9995, 0.9995, 0.9995, 0.9995, 0.9995, 0.9995, 0.9995, 0.9995, 0.9995, 0.9995, 0.9995, 0.9995, 0.9995, 0.9995, 0.9995, 0.9995, 0.9995, 0.9995, 0.9995, 0.9995, 0.9995, 0.9995, 0.9995, 0.9995, 0.9995, 0.9995, 0.9995, 0.9995, 0.9995, 0.9995, 0.9995, 0.9995, 0.9995, 0.9995, 0.9995, 0.9995, 0.9995, 0.9995, 0.9995, 0.9995, 0.9995, 0.9995, 0.9995, 0.9995, 0.9995, 0.9995, 0.9995, 0.9995, 0.9995, 0.9995, 0.9995, 0.9995, 0.9995, 0.9995, 0.9995, 0.9995, 0.9995, 0.9995, 0.9995, 0.9995, 0.9995, 0.9995, 0.9995, 0.9995, 0.9995, 0.9995, 0.9995, 0.9995, 0.9995, 0.9995, 0.9995, 0.9995, 0.9995, 0.9995, 0.9995, 0.9995, 0.9995, 0.9995, 0.9995, 0.9995, 0.9995, 0.9995, 0.9995, 0.9995, 0.9995, 0.9995, 0.9995, 0.9995, 0.9995, 0.9995, 0.9995, 0.9995, 0.9995, 0.9995, 0.9995, 0.9995, 0.9995, 0.9995, 0.9995, 0.9995, 0.9995, 0.9995, 0.9995, 0.9995, 0.9995, 0.9995, 0.9995, 0.9995, 0.9995, 0.9995, 0.9995, 0.9995, 0.9995, 0.9995, 0.9995, 0.9995, 0.9995, 0.9995, 0.9995, 0.9995, 0.9995, 0.9995, 0.9995, 0.9995, 0.9995, 0.9995, 0.9995, 0.9995, 0.9995, 0.9995, 0.9995, 0.9995, 0.9995, 0.9995, 0.9995, 0.9995, 0.9995, 0.9995, 0.9995, 0.9995, 0.9995, 0.9995, 0.9995, 0.9995, 0.9995, 0.9995, 0.9995, 0.9995, 0.9995, 0.9995, 0.9995, 0.9995, 0.9995, 0.9995, 0.9995, 0.9995, 0.9995, 0.9995, 0.9995, 0.9995, 0.9995, 0.9995, 0.9995, 0.9995, 0.9995, 0.9995, 0.9995, 0.9995, 0.9995, 0.9995, 0.9995, 0.9995, 0.9995, 0.9995, 0.9995, 0.9995, 0.9995, 0.9995, 0.9995, 0.9995, 0.9995, 0.9995, 0.9995, 0.9995, 0.9995, 0.9995, 0.9995, 0.9995, 0.9995, 0.9995, 0.9995, 0.9995, 0.9995, 0.9995, 0.9995, 0.9995, 0.9995, 0.9995, 0.9995, 0.9995, 0.9995, 0.9995, 0.9995, 0.9995, 0.9995, 0.9995, 0.9995, 0.9995, 0.9995, 0.9995, 0.9995, 0.9995, 0.9995, 0.9995, 0.9995, 0.9995, 0.9995, 0.9995, 0.9995, 0.9995, 0.9995, 0.9995, 0.9995, 0.9995, 0.9995, 0.9995, 0.9995, 0.9995, 0.9995, 0.9995, 0.9995, 0.9995, 0.9995, 0.9995, 0.9995, 0.9995, 0.9995, 0.9995, 0.9995, 0.9995, 0.9995, 0.9995, 0.9995, 0.9995, 0.9995, 0.9995, 0.9995, 0.9995, 0.9995, 0.9995, 0.9995, 0.9995, 0.9995, 0.9995, 0.9995, 0.9995, 0.9995, 0.9995, 0.9995, 0.9995, 0.9995, 0.9995, 0.9995, 0.9995, 0.9995, 0.9995, 0.9995, 0.9995, 0.9995, 0.9995, 0.9995, 0.9995, 0.9995, 0.9995, 0.9995, 0.9995, 0.9995, 0.9995, 0.9995, 0.9995, 0.9995, 0.9995, 0.9995, 0.9995, 0.9995, 0.9995, 0.9995, 0.9995, 0.9995, 0.9995, 0.0, 0.5, 0.0, 0.25, 0.125, 0.25, 0.125, 0.5, 0.375, 0.75, 0.375, 0.5, 0.5, 0.5, 0.5, 0.75, 0.25, 0.5, 0.25, 0.75, 0.125, 0.75, 0.125, 0.5, 0.0, 0.75, 0.0, 0.5, 0.125, 0.5, 0.125, 0.75, 0.5, 0.5, 0.5, 0.25, 0.625, 0.25, 0.625, 0.5, 0.0, 1.0, 0.0, 0.75, 0.125, 0.75, 1.0, 0.5, 1.0, 0.75, 0.875, 0.75, 0.875, 0.5, 0.625, 0.0, 0.75, 0.25, 0.625, 0.25, 0.125, 0.5, 0.125, 0.25, 0.25, 0.25, 0.25, 0.5, 0.9995, 0.9995, 0.9995, 0.9995, 0.9995, 0.9995, 0.9995, 0.9995, 0.75, 0.25, 0.75, 0.5, 0.625, 0.5, 0.625, 0.25, 0.875, 0.5, 0.875, 0.75, 0.75, 0.75, 0.75, 0.5, 0.875, 0.0, 1.0, 0.25, 0.875, 0.25, 0.75, 0.5, 0.75, 0.25, 0.875, 0.25, 0.875, 0.5, 0.625, 0.5, 0.625, 0.75, 0.5, 0.75, 0.5, 0.5, 0.375, 1.0, 0.375, 0.75, 0.5, 0.75, 0.625, 1.0, 0.625, 0.75, 0.75, 0.75, 0.375, 0.0, 0.5, 0.25, 0.375, 0.25, 0.125, 0.0, 0.25, 0.25, 0.125, 0.25, 0.875, 0.5, 0.875, 0.25, 1.0, 0.25, 1.0, 0.5, 0.5, 0.25, 0.5, 0.5, 0.375, 0.5, 0.375, 0.25, 0.375, 0.5, 0.375, 0.75, 0.25, 0.75, 0.25, 0.5, 0.625, 0.75, 0.625, 0.5, 0.75, 0.5, 0.75, 0.75, 0.875, 1.0, 0.875, 0.75, 1.0, 0.75, 0.25, 1.0, 0.25, 0.75, 0.375, 0.75, 0.0, 0.0, 0.125, 0.25, 0.0, 0.25, 0.5, 1.0, 0.5, 0.75, 0.625, 0.75, 0.75, 1.0, 0.75, 0.75, 0.875, 0.75, 0.25, 0.0, 0.375, 0.25, 0.25, 0.25, 0.5, 0.0, 0.625, 0.25, 0.5, 0.25, 0.75, 0.0, 0.875, 0.25, 0.75, 0.25, 0.125, 1.0, 0.125, 0.75, 0.25, 0.75, 0.000488, 0.000488, 0.9995, 0.000488, 0.9995, 0.9995, 0.000488, 0.9995])
me_babypac.materials.append(mat_babypacmarquee)
me_babypac.materials.append(mat_babypacmonitor)
me_babypac.materials.append(mat_babypacbezel)
me_babypac.materials.append(mat_babypactmoulding)
me_babypac.materials.append(mat_babypacsilverbutton)
me_babypac.materials.append(mat_babypac_red)
me_babypac.materials.append(mat_babypacredcontrols)
me_babypac.materials.append(mat_babypacglass)
me_babypac.materials.append(mat_babypacsides)
me_babypac.materials.append(mat_babypaccpo)
me_babypac.materials.append(mat_babypacmatte)
me_babypac.materials.append(mat_babypacfrontpanel)
me_babypac.materials.append(mat_babypacyellowcontrols)
me_babypac.materials.append(mat_babypacwhitecontrols)
me_babypac.use_remesh_fix_poles = True
me_babypac.use_remesh_preserve_attributes = False
me_babypac.update()

# ---- objects
ob_babypac = bpy.data.objects.new('babypac', me_babypac)

# ---- transforms, parenting, visibility, modifiers, constraints
ob_babypac.location = (0.01053, -0.3152, 0.9261)
ob_babypac.rotation_euler = (1.571, 0.0, 0.0)
_m = ob_babypac.modifiers.new('Auto Smooth', 'NODES')
_m.node_group = ng_auto_smooth
_gi = [s.identifier for s in ng_auto_smooth.interface.items_tree if s.item_type == 'SOCKET' and s.in_out == 'INPUT']
_m[_gi[1]] = 1.047  # Angle
_m = ob_babypac.modifiers.new('WeightedNormal', 'WEIGHTED_NORMAL')
_m.keep_sharp = True

# ---- collection membership
scene.collection.objects.link(ob_babypac)

# ---- scene / render settings (as saved in the file)
scene.frame_start = 1; scene.frame_end = 250; scene.frame_set(1)
scene.render.engine = 'BLENDER_EEVEE_NEXT'
scene.cycles.use_denoising = False
scene.cycles.samples = 128
scene.cycles.sampling_pattern = 'TABULATED_SOBOL'
scene.cycles.use_adaptive_sampling = False
scene.cycles.use_light_tree = False
scene.view_settings.view_transform = 'Filmic'
bpy.context.view_layer.update()

# ---- added for rendering (the .blend has no active camera and no usable light): camera, sun
cam_auto = bpy.data.cameras.new('AutoCamera')
cam_auto.lens = 50.0
cam_auto.sensor_width = 36.0
cam_auto.clip_end = 1000.0
ob_auto_camera = bpy.data.objects.new('AutoCamera', cam_auto)
scene.collection.objects.link(ob_auto_camera)
ob_auto_camera.location = (1.90994, -2.36834, 2.4093)
ob_auto_camera.rotation_euler = (1.09748, -7.21219e-08, 0.694738)
scene.camera = ob_auto_camera
light_auto_sun = bpy.data.lights.new('AutoSun', 'SUN')
light_auto_sun.energy = 3.0
light_auto_sun.angle = 0.0523599
ob_auto_sun = bpy.data.objects.new('AutoSun', light_auto_sun)
scene.collection.objects.link(ob_auto_sun)
ob_auto_sun.rotation_euler = (0.872665, 0.174533, 0.523599)
bpy.context.view_layer.update()
